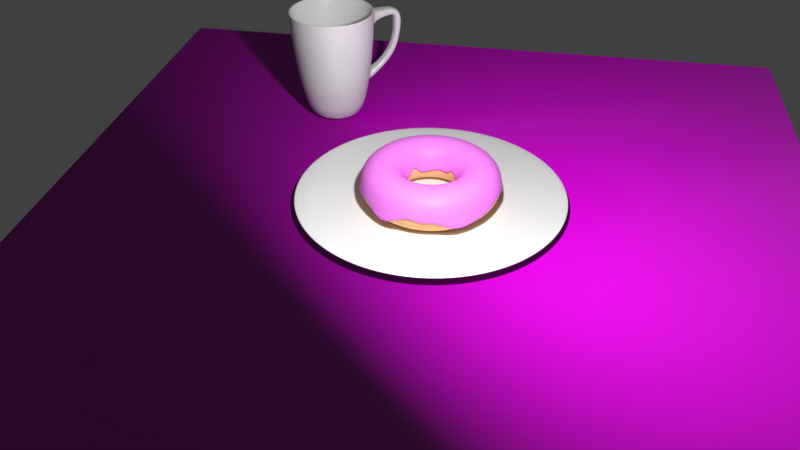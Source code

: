 # Source: Donuts.blend  (saved by Blender 2.79.0; exported with 4.5.12 LTS)
import bpy
from mathutils import Matrix  # noqa: F401  (used for matrix-valued properties, if any)

bpy.ops.wm.read_factory_settings(use_empty=True)
scene = bpy.context.scene
scene.name = 'Scene'

# ---- collections
col_collection_1 = bpy.data.collections.new('Collection 1'); scene.collection.children.link(col_collection_1)
col_collection_2 = bpy.data.collections.new('Collection 2'); scene.collection.children.link(col_collection_2)
col_collection_2.hide_render = True
col_collection_2.hide_viewport = True

# ---- images (referenced by path relative to the original .blend; pixels are not part of the script)
import os
ASSET_DIR = os.environ.get("B2B_ASSET_DIR", "")  # directory of the original .blend (textures are referenced by path, not embedded)
HERE = os.path.dirname(os.path.abspath(__file__))  # packed textures are extracted next to this script under _unpacked/

def load_image(name, relpath, width, height, colorspace="sRGB"):
    """Load a texture the original file referenced (path relative to the .blend, or extracted next to this script)."""
    p = next((c for c in (os.path.join(HERE, relpath), os.path.join(ASSET_DIR, relpath)) if relpath and os.path.exists(c)), "")
    if p:
        img = bpy.data.images.load(p, check_existing=True)
        img.name = name
    else:  # same state as the original file: an image datablock whose file is absent (Cycles renders it pink)
        img = bpy.data.images.new(name, width, height)
        img.source = "FILE"
        img.filepath = "//" + (relpath or name)
    img.colorspace_settings.name = colorspace
    return img
img_texturescom_wood_aged_1k_normal_tif_001 = load_image('TexturesCom_Wood_Aged_1K_normal.tif.001', 'TexturesCom_Wood_Aged_1K_normal.tif', 1024, 1024, 'Non-Color')
img_texturescom_wood_aged_1k_albedo_tif = load_image('TexturesCom_Wood_Aged_1K_albedo.tif', 'TexturesCom_Wood_Aged_1K_albedo.tif', 1024, 1024, 'sRGB')

# ---- materials (node trees are filled in below, after node groups)
mat_porcelain_material = bpy.data.materials.new('Porcelain Material')
mat_porcelain_material.alpha_threshold = 0.0
mat_porcelain_material.roughness = 0.5
mat_icing_material = bpy.data.materials.new('Icing Material')
mat_icing_material.alpha_threshold = 0.0
mat_icing_material.roughness = 0.5
mat_donut_material = bpy.data.materials.new('Donut Material')
mat_donut_material.alpha_threshold = 0.0
mat_donut_material.roughness = 0.5
mat_table_material = bpy.data.materials.new('Table Material')
mat_table_material.alpha_threshold = 0.0
mat_table_material.roughness = 0.5
mat_purple_sprinkle_material = bpy.data.materials.new('Purple Sprinkle Material')
mat_purple_sprinkle_material.alpha_threshold = 0.0
mat_purple_sprinkle_material.roughness = 0.5
mat_orange_sprinkle_material = bpy.data.materials.new('Orange Sprinkle Material')
mat_orange_sprinkle_material.alpha_threshold = 0.0
mat_orange_sprinkle_material.roughness = 0.5
mat_green_sprinkle_material = bpy.data.materials.new('Green Sprinkle Material')
mat_green_sprinkle_material.alpha_threshold = 0.0
mat_green_sprinkle_material.roughness = 0.5
mat_red_sprinkle_material = bpy.data.materials.new('Red Sprinkle Material')
mat_red_sprinkle_material.alpha_threshold = 0.0
mat_red_sprinkle_material.roughness = 0.5
mat_blue_sprinkle_material = bpy.data.materials.new('Blue Sprinkle Material')
mat_blue_sprinkle_material.alpha_threshold = 0.0
mat_blue_sprinkle_material.roughness = 0.5

# ---- material node trees
mat_porcelain_material.use_nodes = True; mat_porcelain_material.node_tree.nodes.clear()
_N = mat_porcelain_material.node_tree.nodes; _L = mat_porcelain_material.node_tree.links
n0 = _N.new('ShaderNodeBsdfDiffuse'); n0.name = 'Diffuse BSDF'; n0.location = (0, 300)
n1 = _N.new('ShaderNodeBsdfAnisotropic'); n1.name = 'Glossy BSDF'; n1.location = (0, 100)
n1.distribution = 'GGX'
n1.inputs[1].default_value = 0.3162
n2 = _N.new('ShaderNodeMixShader'); n2.name = 'Mix Shader'; n2.location = (200, 300)
n2.inputs[0].default_value = 0.1
n3 = _N.new('ShaderNodeOutputMaterial'); n3.name = 'Material Output'; n3.location = (400, 300)
_L.new(n0.outputs[0], n2.inputs[1])
_L.new(n1.outputs[0], n2.inputs[2])
_L.new(n2.outputs[0], n3.inputs[0])
n3.is_active_output = True
mat_icing_material.use_nodes = True; mat_icing_material.node_tree.nodes.clear()
_N = mat_icing_material.node_tree.nodes; _L = mat_icing_material.node_tree.links
n0 = _N.new('ShaderNodeBsdfDiffuse'); n0.name = 'Diffuse BSDF'; n0.location = (0, 300)
n1 = _N.new('ShaderNodeBsdfAnisotropic'); n1.name = 'Glossy BSDF'; n1.location = (0, 100)
n1.distribution = 'GGX'
n2 = _N.new('ShaderNodeOutputMaterial'); n2.name = 'Material Output'; n2.location = (400, 300)
n3 = _N.new('ShaderNodeRGB'); n3.name = 'RGB'; n3.location = (-200, 300)
n3.outputs[0].default_value = (1.0, 0.2502, 1.0, 1.0)
n4 = _N.new('ShaderNodeMixShader'); n4.name = 'Mix Shader'; n4.location = (200, 300)
n4.inputs[0].default_value = 0.1
_L.new(n1.outputs[0], n4.inputs[2])
_L.new(n0.outputs[0], n4.inputs[1])
_L.new(n3.outputs[0], n0.inputs[0])
_L.new(n3.outputs[0], n1.inputs[0])
_L.new(n4.outputs[0], n2.inputs[0])
n2.is_active_output = True
mat_donut_material.use_nodes = True; mat_donut_material.node_tree.nodes.clear()
_N = mat_donut_material.node_tree.nodes; _L = mat_donut_material.node_tree.links
n0 = _N.new('ShaderNodeOutputMaterial'); n0.name = 'Material Output'; n0.location = (300, 300)
n1 = _N.new('ShaderNodeBsdfDiffuse'); n1.name = 'Diffuse BSDF'; n1.location = (10, 300)
n1.inputs[0].default_value = (1.0, 0.6, 0.3, 1.0)
_L.new(n1.outputs[0], n0.inputs[0])
n0.is_active_output = True
mat_table_material.use_nodes = True; mat_table_material.node_tree.nodes.clear()
_N = mat_table_material.node_tree.nodes; _L = mat_table_material.node_tree.links
n0 = _N.new('ShaderNodeTexImage'); n0.name = 'Image Texture.001'; n0.location = (-400, 0)
n0.width = 140
n0.image = img_texturescom_wood_aged_1k_normal_tif_001
n1 = _N.new('ShaderNodeBsdfDiffuse'); n1.name = 'Diffuse BSDF'; n1.location = (0, 300)
n2 = _N.new('ShaderNodeOutputMaterial'); n2.name = 'Material Output'; n2.location = (450, 300)
n3 = _N.new('ShaderNodeMixShader'); n3.name = 'Mix Shader'; n3.location = (230, 300)
n3.inputs[0].default_value = 0.1
n4 = _N.new('ShaderNodeBsdfAnisotropic'); n4.name = 'Glossy BSDF'; n4.location = (0, 100)
n4.distribution = 'GGX'
n4.inputs[1].default_value = 0.3162
n5 = _N.new('ShaderNodeNormalMap'); n5.name = 'Normal Map'; n5.location = (-200, 0)
n5.inputs[0].default_value = 2.5
n6 = _N.new('ShaderNodeTexImage'); n6.name = 'Image Texture'; n6.location = (-400, 300)
n6.width = 140
n6.image = img_texturescom_wood_aged_1k_albedo_tif
_L.new(n1.outputs[0], n3.inputs[1])
_L.new(n6.outputs[0], n1.inputs[0])
_L.new(n0.outputs[0], n5.inputs[1])
_L.new(n5.outputs[0], n1.inputs[2])
_L.new(n3.outputs[0], n2.inputs[0])
_L.new(n4.outputs[0], n3.inputs[2])
_L.new(n5.outputs[0], n4.inputs[4])
n2.is_active_output = True
mat_purple_sprinkle_material.use_nodes = True; mat_purple_sprinkle_material.node_tree.nodes.clear()
_N = mat_purple_sprinkle_material.node_tree.nodes; _L = mat_purple_sprinkle_material.node_tree.links
n0 = _N.new('ShaderNodeBsdfAnisotropic'); n0.name = 'Glossy BSDF'; n0.location = (0, 100)
n0.distribution = 'GGX'
n0.inputs[1].default_value = 0.3162
n1 = _N.new('ShaderNodeOutputMaterial'); n1.name = 'Material Output'; n1.location = (450, 300)
n2 = _N.new('ShaderNodeMixShader'); n2.name = 'Mix Shader'; n2.location = (200, 300)
n2.inputs[0].default_value = 0.25
n3 = _N.new('ShaderNodeBsdfDiffuse'); n3.name = 'Diffuse BSDF'; n3.location = (0, 300)
n3.inputs[0].default_value = (0.25, 0.0, 1.0, 1.0)
_L.new(n3.outputs[0], n2.inputs[1])
_L.new(n2.outputs[0], n1.inputs[0])
_L.new(n0.outputs[0], n2.inputs[2])
n1.is_active_output = True
mat_orange_sprinkle_material.use_nodes = True; mat_orange_sprinkle_material.node_tree.nodes.clear()
_N = mat_orange_sprinkle_material.node_tree.nodes; _L = mat_orange_sprinkle_material.node_tree.links
n0 = _N.new('ShaderNodeBsdfAnisotropic'); n0.name = 'Glossy BSDF'; n0.location = (0, 100)
n0.distribution = 'GGX'
n0.inputs[1].default_value = 0.3162
n1 = _N.new('ShaderNodeOutputMaterial'); n1.name = 'Material Output'; n1.location = (450, 300)
n2 = _N.new('ShaderNodeMixShader'); n2.name = 'Mix Shader'; n2.location = (200, 300)
n2.inputs[0].default_value = 0.25
n3 = _N.new('ShaderNodeBsdfDiffuse'); n3.name = 'Diffuse BSDF'; n3.location = (0, 300)
n3.inputs[0].default_value = (1.0, 0.25, 0.0, 1.0)
_L.new(n3.outputs[0], n2.inputs[1])
_L.new(n2.outputs[0], n1.inputs[0])
_L.new(n0.outputs[0], n2.inputs[2])
n1.is_active_output = True
mat_green_sprinkle_material.use_nodes = True; mat_green_sprinkle_material.node_tree.nodes.clear()
_N = mat_green_sprinkle_material.node_tree.nodes; _L = mat_green_sprinkle_material.node_tree.links
n0 = _N.new('ShaderNodeBsdfAnisotropic'); n0.name = 'Glossy BSDF'; n0.location = (0, 100)
n0.distribution = 'GGX'
n0.inputs[1].default_value = 0.3162
n1 = _N.new('ShaderNodeOutputMaterial'); n1.name = 'Material Output'; n1.location = (450, 300)
n2 = _N.new('ShaderNodeMixShader'); n2.name = 'Mix Shader'; n2.location = (200, 300)
n2.inputs[0].default_value = 0.25
n3 = _N.new('ShaderNodeBsdfDiffuse'); n3.name = 'Diffuse BSDF'; n3.location = (0, 300)
n3.inputs[0].default_value = (0.0, 1.0, 0.0, 1.0)
_L.new(n3.outputs[0], n2.inputs[1])
_L.new(n2.outputs[0], n1.inputs[0])
_L.new(n0.outputs[0], n2.inputs[2])
n1.is_active_output = True
mat_red_sprinkle_material.use_nodes = True; mat_red_sprinkle_material.node_tree.nodes.clear()
_N = mat_red_sprinkle_material.node_tree.nodes; _L = mat_red_sprinkle_material.node_tree.links
n0 = _N.new('ShaderNodeBsdfAnisotropic'); n0.name = 'Glossy BSDF'; n0.location = (0, 100)
n0.distribution = 'GGX'
n0.inputs[1].default_value = 0.3162
n1 = _N.new('ShaderNodeOutputMaterial'); n1.name = 'Material Output'; n1.location = (450, 300)
n2 = _N.new('ShaderNodeMixShader'); n2.name = 'Mix Shader'; n2.location = (200, 300)
n2.inputs[0].default_value = 0.25
n3 = _N.new('ShaderNodeBsdfDiffuse'); n3.name = 'Diffuse BSDF'; n3.location = (0, 300)
n3.inputs[0].default_value = (1.0, 0.0, 0.0, 1.0)
_L.new(n3.outputs[0], n2.inputs[1])
_L.new(n2.outputs[0], n1.inputs[0])
_L.new(n0.outputs[0], n2.inputs[2])
n1.is_active_output = True
mat_blue_sprinkle_material.use_nodes = True; mat_blue_sprinkle_material.node_tree.nodes.clear()
_N = mat_blue_sprinkle_material.node_tree.nodes; _L = mat_blue_sprinkle_material.node_tree.links
n0 = _N.new('ShaderNodeBsdfAnisotropic'); n0.name = 'Glossy BSDF'; n0.location = (0, 100)
n0.distribution = 'GGX'
n0.inputs[1].default_value = 0.3162
n1 = _N.new('ShaderNodeOutputMaterial'); n1.name = 'Material Output'; n1.location = (450, 300)
n2 = _N.new('ShaderNodeMixShader'); n2.name = 'Mix Shader'; n2.location = (200, 300)
n2.inputs[0].default_value = 0.25
n3 = _N.new('ShaderNodeBsdfDiffuse'); n3.name = 'Diffuse BSDF'; n3.location = (0, 300)
n3.inputs[0].default_value = (0.0, 0.0, 1.0, 1.0)
_L.new(n3.outputs[0], n2.inputs[1])
_L.new(n2.outputs[0], n1.inputs[0])
_L.new(n0.outputs[0], n2.inputs[2])
n1.is_active_output = True

# ---- world
world_world = bpy.data.worlds.new('World'); scene.world = world_world
world_world.color = (0.05088, 0.05088, 0.05088)
world_world.use_sun_shadow = False
world_world.sun_shadow_jitter_overblur = 0.0
world_world.cycles.sampling_method = 'MANUAL'

# ---- cameras
cam_camera = bpy.data.cameras.new('Camera')
cam_camera.clip_end = 100.0
cam_camera.lens = 35.0
cam_camera.sensor_width = 32.0
cam_camera.sensor_height = 18.0
cam_camera.ortho_scale = 7.314
cam_camera.dof.focus_distance = 0.0

# ---- lights
light_lamp = bpy.data.lights.new('Lamp', 'POINT')
light_lamp.transmission_factor = 0.0
light_lamp.cutoff_distance = 30.0
light_lamp.energy = 2500.0
light_lamp.shadow_buffer_clip_start = 1.001
light_lamp.shadow_soft_size = 0.25
light_lamp.shadow_maximum_resolution = 0.006
light_lamp.use_absolute_resolution = True

# ---- meshes
me_cylinder = bpy.data.meshes.new('Cylinder')
me_cylinder.from_pydata([(-1.997e-07, 0.4769, -1.242), (0.0, 1.0, -10.21), (0.09304, 0.4677, -1.242), (0.1951, 0.9808, -10.21), (0.1825, 0.4406, -1.242), (0.3827, 0.9239, -10.21), (0.2649, 0.3965, -1.242), (0.5556, 0.8315, -10.21), (0.3372, 0.3372, -1.242), (0.7071, 0.7071, -10.21), (0.3965, 0.2649, -1.242), (0.8315, 0.5556, -10.21), (0.4406, 0.1825, -1.242), (0.9239, 0.3827, -10.21), (0.4677, 0.09304, -1.242), (0.9808, 0.1951, -10.21), (0.4769, -4.787e-09, -1.242), (1.0, 7.55e-08, -10.21), (0.4677, -0.09304, -1.242), (0.9808, -0.1951, -10.21), (0.4406, -0.1825, -1.242), (0.9239, -0.3827, -10.21), (0.3965, -0.2649, -1.242), (0.8315, -0.5556, -10.21), (0.3372, -0.3372, -1.242), (0.7071, -0.7071, -10.21), (0.2649, -0.3965, -1.242), (0.5556, -0.8315, -10.21), (0.1825, -0.4406, -1.242), (0.3827, -0.9239, -10.21), (0.09304, -0.4677, -1.242), (0.1951, -0.9808, -10.21), (-1.653e-07, -0.4769, -1.242), (-3.258e-07, -1.0, -10.21), (-0.09304, -0.4677, -1.242), (-0.1951, -0.9808, -10.21), (-0.1825, -0.4406, -1.242), (-0.3827, -0.9239, -10.21), (-0.2649, -0.3965, -1.242), (-0.5556, -0.8315, -10.21), (-0.3372, -0.3372, -1.242), (-0.7071, -0.7071, -10.21), (-0.3965, -0.2649, -1.242), (-0.8315, -0.5556, -10.21), (-0.4406, -0.1825, -1.242), (-0.9239, -0.3827, -10.21), (-0.4677, -0.09304, -1.242), (-0.9808, -0.1951, -10.21), (-0.4769, 4.878e-07, -1.242), (-1.0, 9.656e-07, -10.21), (-0.4677, 0.09304, -1.242), (-0.9808, 0.1951, -10.21), (-0.4406, 0.1825, -1.242), (-0.9239, 0.3827, -10.21), (-0.3965, 0.2649, -1.242), (-0.8315, 0.5556, -10.21), (-0.3372, 0.3372, -1.242), (-0.7071, 0.7071, -10.21), (-0.2649, 0.3965, -1.242), (-0.5556, 0.8315, -10.21), (-0.1825, 0.4406, -1.242), (-0.3827, 0.9239, -10.21), (-0.09304, 0.4677, -1.242), (-0.1951, 0.9808, -10.21), (0.0, 1.0, -12.45), (0.1951, 0.9808, -12.45), (0.3827, 0.9239, -12.45), (0.5556, 0.8315, -12.45), (0.7071, 0.7071, -12.45), (0.8315, 0.5556, -12.45), (0.9239, 0.3827, -12.45), (0.9808, 0.1951, -12.45), (1.0, 7.55e-08, -12.45), (0.9808, -0.1951, -12.45), (0.9239, -0.3827, -12.45), (0.8315, -0.5556, -12.45), (0.7071, -0.7071, -12.45), (0.5556, -0.8315, -12.45), (0.3827, -0.9239, -12.45), (0.1951, -0.9808, -12.45), (-3.258e-07, -1.0, -12.45), (-0.1951, -0.9808, -12.45), (-0.3827, -0.9239, -12.45), (-0.5556, -0.8315, -12.45), (-0.7071, -0.7071, -12.45), (-0.8315, -0.5556, -12.45), (-0.9239, -0.3827, -12.45), (-0.9808, -0.1951, -12.45), (-1.0, 9.656e-07, -12.45), (-0.9808, 0.1951, -12.45), (-0.9239, 0.3827, -12.45), (-0.8315, 0.5556, -12.45), (-0.7071, 0.7071, -12.45), (-0.5556, 0.8315, -12.45), (-0.3827, 0.9239, -12.45), (-0.1951, 0.9808, -12.45)], [], [(64, 1, 3, 65), (65, 3, 5, 66), (66, 5, 7, 67), (67, 7, 9, 68), (68, 9, 11, 69), (69, 11, 13, 70), (70, 13, 15, 71), (71, 15, 17, 72), (72, 17, 19, 73), (73, 19, 21, 74), (74, 21, 23, 75), (75, 23, 25, 76), (76, 25, 27, 77), (77, 27, 29, 78), (78, 29, 31, 79), (79, 31, 33, 80), (80, 33, 35, 81), (81, 35, 37, 82), (82, 37, 39, 83), (83, 39, 41, 84), (84, 41, 43, 85), (85, 43, 45, 86), (86, 45, 47, 87), (87, 47, 49, 88), (88, 49, 51, 89), (89, 51, 53, 90), (90, 53, 55, 91), (91, 55, 57, 92), (92, 57, 59, 93), (93, 59, 61, 94), (94, 61, 63, 95), (95, 63, 1, 64), (0, 2, 4, 6, 8, 10, 12, 14, 16, 18, 20, 22, 24, 26, 28, 30, 32, 34, 36, 38, 40, 42, 44, 46, 48, 50, 52, 54, 56, 58, 60, 62), (2, 0, 64, 65), (4, 2, 65, 66), (6, 4, 66, 67), (8, 6, 67, 68), (10, 8, 68, 69), (12, 10, 69, 70), (14, 12, 70, 71), (16, 14, 71, 72), (18, 16, 72, 73), (20, 18, 73, 74), (22, 20, 74, 75), (24, 22, 75, 76), (26, 24, 76, 77), (28, 26, 77, 78), (30, 28, 78, 79), (32, 30, 79, 80), (34, 32, 80, 81), (36, 34, 81, 82), (38, 36, 82, 83), (40, 38, 83, 84), (42, 40, 84, 85), (44, 42, 85, 86), (46, 44, 86, 87), (48, 46, 87, 88), (50, 48, 88, 89), (52, 50, 89, 90), (54, 52, 90, 91), (56, 54, 91, 92), (58, 56, 92, 93), (60, 58, 93, 94), (62, 60, 94, 95), (0, 62, 95, 64)])
me_cylinder.materials.append(mat_porcelain_material)
me_cylinder.use_remesh_preserve_volume = False
me_cylinder.use_remesh_preserve_attributes = False
me_cylinder.use_mirror_vertex_groups = False
me_cylinder.update()
me_cylinder_001 = bpy.data.meshes.new('Cylinder.001')
me_cylinder_001.from_pydata([(0.03838, 0.3664, -1.65), (-3.124e-08, 0.9182, 1.0), (0.1099, 0.3594, -1.65), (0.1791, 0.9005, 1.0), (0.1786, 0.3385, -1.65), (0.3514, 0.8483, 1.0), (0.2419, 0.3046, -1.65), (0.5101, 0.7634, 1.0), (0.2975, 0.2591, -1.65), (0.6492, 0.6492, 1.0), (0.343, 0.2036, -1.65), (0.7634, 0.5101, 1.0), (0.3769, 0.1402, -1.65), (0.8483, 0.3514, 1.0), (0.3977, 0.07148, -1.65), (0.9005, 0.1791, 1.0), (0.4048, 2.589e-07, -1.65), (0.9182, 6.294e-08, 1.0), (0.3977, -0.07148, -1.65), (0.9005, -0.1791, 1.0), (0.3769, -0.1402, -1.65), (0.8483, -0.3514, 1.0), (0.343, -0.2036, -1.65), (0.7634, -0.5101, 1.0), (0.2975, -0.2591, -1.65), (0.6492, -0.6492, 1.0), (0.2419, -0.3046, -1.65), (0.5101, -0.7634, 1.0), (0.1786, -0.3385, -1.65), (0.3514, -0.8483, 1.0), (0.1099, -0.3594, -1.65), (0.1791, -0.9005, 1.0), (0.03838, -0.3664, -1.65), (-3.007e-07, -0.9182, 1.0), (-0.0331, -0.3594, -1.65), (-0.1791, -0.9005, 1.0), (-0.1018, -0.3385, -1.65), (-0.3514, -0.8483, 1.0), (-0.1652, -0.3046, -1.65), (-0.5101, -0.7634, 1.0), (-0.2207, -0.2591, -1.65), (-0.6492, -0.6492, 1.0), (-0.2663, -0.2036, -1.65), (-0.7634, -0.5101, 1.0), (-0.3001, -0.1402, -1.65), (-0.8483, -0.3514, 1.0), (-0.321, -0.07148, -1.65), (-0.9005, -0.1791, 1.0), (-0.328, 5.934e-07, -1.65), (-0.9182, 8.909e-07, 1.0), (-0.321, 0.07148, -1.65), (-0.9005, 0.1791, 1.0), (-0.3001, 0.1402, -1.65), (-0.8483, 0.3514, 1.0), (-0.2663, 0.2036, -1.65), (-0.7634, 0.5101, 1.0), (-0.2207, 0.2591, -1.65), (-0.6492, 0.6492, 1.0), (-0.1652, 0.3046, -1.65), (-0.5101, 0.7634, 1.0), (-0.1018, 0.3385, -1.65), (-0.3514, 0.8483, 1.0), (-0.0331, 0.3594, -1.65), (-0.1791, 0.9005, 1.0), (0.01919, 0.8973, -0.3249), (0.1943, 0.8801, -0.3249), (0.3626, 0.829, -0.3249), (0.5177, 0.7461, -0.3249), (0.6537, 0.6345, -0.3249), (0.7653, 0.4985, -0.3249), (0.8482, 0.3434, -0.3249), (0.8993, 0.1751, -0.3249), (0.9165, 1.172e-07, -0.3249), (0.8993, -0.1751, -0.3249), (0.8482, -0.3434, -0.3249), (0.7653, -0.4985, -0.3249), (0.6537, -0.6345, -0.3249), (0.5177, -0.7461, -0.3249), (0.3626, -0.829, -0.3249), (0.1943, -0.8801, -0.3249), (0.01919, -0.8973, -0.3249), (-0.1559, -0.8801, -0.3249), (-0.3242, -0.829, -0.3249), (-0.4793, -0.7461, -0.3249), (-0.6153, -0.6345, -0.3249), (-0.7269, -0.4985, -0.3249), (-0.8098, -0.3434, -0.3249), (-0.8609, -0.1751, -0.3249), (-0.8781, 9.159e-07, -0.3249), (-0.8609, 0.1751, -0.3249), (-0.8098, 0.3434, -0.3249), (-0.7269, 0.4985, -0.3249), (-0.6153, 0.6345, -0.3249), (-0.4793, 0.7461, -0.3249), (-0.3242, 0.829, -0.3249), (-0.1559, 0.8801, -0.3249), (0.1818, 0.7694, -0.9873), (0.329, 0.7248, -0.9873), (0.4646, 0.6523, -0.9873), (0.5835, 0.5547, -0.9873), (0.6811, 0.4358, -0.9873), (0.7536, 0.3002, -0.9873), (0.7982, 0.153, -0.9873), (0.8133, 1.595e-07, -0.9873), (0.7982, -0.153, -0.9873), (0.7536, -0.3002, -0.9873), (0.6811, -0.4358, -0.9873), (0.5835, -0.5547, -0.9873), (0.4646, -0.6523, -0.9873), (0.329, -0.7248, -0.9873), (0.1818, -0.7694, -0.9873), (0.02879, -0.7845, -0.9873), (-0.1243, -0.7694, -0.9873), (-0.2714, -0.7248, -0.9873), (-0.4071, -0.6523, -0.9873), (-0.5259, -0.5547, -0.9873), (-0.6235, -0.4358, -0.9873), (-0.696, -0.3002, -0.9873), (-0.7406, -0.153, -0.9873), (-0.7557, 8.578e-07, -0.9873), (-0.7406, 0.153, -0.9873), (-0.696, 0.3002, -0.9873), (-0.6235, 0.4358, -0.9873), (-0.5259, 0.5547, -0.9873), (-0.4071, 0.6523, -0.9873), (-0.2714, 0.7248, -0.9873), (-0.1243, 0.7694, -0.9873), (0.02879, 0.7845, -0.9873), (0.009596, 0.9769, 0.3376), (0.2002, 0.9582, 0.3376), (0.3835, 0.9026, 0.3376), (0.5523, 0.8123, 0.3376), (0.7004, 0.6908, 0.3376), (0.8219, 0.5428, 0.3376), (0.9122, 0.3739, 0.3376), (0.9678, 0.1906, 0.3376), (0.9865, 9.105e-08, 0.3376), (0.9678, -0.1906, 0.3376), (0.9122, -0.3739, 0.3376), (0.8219, -0.5428, 0.3376), (0.7004, -0.6908, 0.3376), (0.5523, -0.8123, 0.3376), (0.3835, -0.9026, 0.3376), (0.2002, -0.9582, 0.3376), (0.009595, -0.9769, 0.3376), (-0.181, -0.9582, 0.3376), (-0.3643, -0.9026, 0.3376), (-0.5332, -0.8123, 0.3376), (-0.6812, -0.6908, 0.3376), (-0.8027, -0.5428, 0.3376), (-0.893, -0.3739, 0.3376), (-0.9486, -0.1906, 0.3376), (-0.9673, 9.606e-07, 0.3376), (-0.9486, 0.1906, 0.3376), (-0.893, 0.3739, 0.3376), (-0.8027, 0.5428, 0.3376), (-0.6812, 0.6908, 0.3376), (-0.5332, 0.8123, 0.3376), (-0.3643, 0.9026, 0.3376), (-0.181, 0.9582, 0.3376), (0.1719, 0.6953, -1.319), (0.3049, 0.655, -1.319), (0.4275, 0.5895, -1.319), (0.5349, 0.5013, -1.319), (0.6231, 0.3939, -1.319), (0.6886, 0.2713, -1.319), (0.7289, 0.1383, -1.319), (0.7426, 1.832e-07, -1.319), (0.7289, -0.1383, -1.319), (0.6886, -0.2713, -1.319), (0.6231, -0.3939, -1.319), (0.5349, -0.5013, -1.319), (0.4275, -0.5895, -1.319), (0.3049, -0.655, -1.319), (0.1719, -0.6953, -1.319), (0.03358, -0.709, -1.319), (-0.1047, -0.6953, -1.319), (-0.2377, -0.655, -1.319), (-0.3603, -0.5895, -1.319), (-0.4677, -0.5013, -1.319), (-0.5559, -0.3939, -1.319), (-0.6214, -0.2713, -1.319), (-0.6618, -0.1383, -1.319), (-0.6754, 8.143e-07, -1.319), (-0.6618, 0.1383, -1.319), (-0.6214, 0.2713, -1.319), (-0.5559, 0.3939, -1.319), (-0.4677, 0.5013, -1.319), (-0.3603, 0.5895, -1.319), (-0.2377, 0.655, -1.319), (-0.1047, 0.6953, -1.319), (0.03358, 0.709, -1.319), (0.1559, 0.603, -1.484), (0.2713, 0.568, -1.484), (0.3776, 0.5112, -1.484), (0.4707, 0.4347, -1.484), (0.5472, 0.3416, -1.484), (0.604, 0.2353, -1.484), (0.639, 0.1199, -1.484), (0.6508, 2.047e-07, -1.484), (0.639, -0.1199, -1.484), (0.604, -0.2353, -1.484), (0.5472, -0.3416, -1.484), (0.4707, -0.4347, -1.484), (0.3776, -0.5112, -1.484), (0.2713, -0.568, -1.484), (0.1559, -0.603, -1.484), (0.03598, -0.6148, -1.484), (-0.08396, -0.603, -1.484), (-0.1993, -0.568, -1.484), (-0.3056, -0.5112, -1.484), (-0.3988, -0.4347, -1.484), (-0.4752, -0.3416, -1.484), (-0.532, -0.2353, -1.484), (-0.567, -0.1199, -1.484), (-0.5788, 7.519e-07, -1.484), (-0.567, 0.1199, -1.484), (-0.532, 0.2353, -1.484), (-0.4752, 0.3416, -1.484), (-0.3988, 0.4347, -1.484), (-0.3056, 0.5112, -1.484), (-0.1993, 0.568, -1.484), (-0.08396, 0.603, -1.484), (0.03598, 0.6148, -1.484), (0.02399, 0.8559, -0.6561), (0.191, 0.8395, -0.6561), (0.3515, 0.7908, -0.6561), (0.4995, 0.7117, -0.6561), (0.6292, 0.6052, -0.6561), (0.7357, 0.4755, -0.6561), (0.8148, 0.3276, -0.6561), (0.8635, 0.167, -0.6561), (0.8799, 1.35e-07, -0.6561), (0.8635, -0.167, -0.6561), (0.8148, -0.3276, -0.6561), (0.7357, -0.4755, -0.6561), (0.6292, -0.6052, -0.6561), (0.4995, -0.7117, -0.6561), (0.3515, -0.7908, -0.6561), (0.191, -0.8395, -0.6561), (0.02399, -0.8559, -0.6561), (-0.143, -0.8395, -0.6561), (-0.3036, -0.7908, -0.6561), (-0.4515, -0.7117, -0.6561), (-0.5813, -0.6052, -0.6561), (-0.6877, -0.4755, -0.6561), (-0.7668, -0.3276, -0.6561), (-0.8155, -0.167, -0.6561), (-0.832, 8.968e-07, -0.6561), (-0.8155, 0.167, -0.6561), (-0.7668, 0.3276, -0.6561), (-0.6877, 0.4755, -0.6561), (-0.5813, 0.6052, -0.6561), (-0.4515, 0.7117, -0.6561), (-0.3036, 0.7908, -0.6561), (-0.143, 0.8395, -0.6561), (0.1466, 0.5502, -1.567), (0.2519, 0.5183, -1.567), (0.3489, 0.4665, -1.567), (0.4339, 0.3967, -1.567), (0.5037, 0.3117, -1.567), (0.5555, 0.2147, -1.567), (0.5874, 0.1095, -1.567), (0.5982, 2.133e-07, -1.567), (0.5874, -0.1094, -1.567), (0.5555, -0.2147, -1.567), (0.5037, -0.3117, -1.567), (0.4339, -0.3967, -1.567), (0.3489, -0.4665, -1.567), (0.2519, -0.5183, -1.567), (0.1466, -0.5502, -1.567), (0.03718, -0.561, -1.567), (-0.07227, -0.5502, -1.567), (-0.1775, -0.5183, -1.567), (-0.2745, -0.4665, -1.567), (-0.3595, -0.3967, -1.567), (-0.4293, -0.3117, -1.567), (-0.4811, -0.2147, -1.567), (-0.5131, -0.1094, -1.567), (-0.5238, 7.127e-07, -1.567), (-0.5131, 0.1095, -1.567), (-0.4811, 0.2147, -1.567), (-0.4293, 0.3117, -1.567), (-0.3595, 0.3967, -1.567), (-0.2745, 0.4665, -1.567), (-0.1775, 0.5183, -1.567), (-0.07227, 0.5502, -1.567), (0.03718, 0.561, -1.567), (0.0002249, 0.9995, 0.9936), (0.1952, 0.9803, 0.9936), (0.3827, 0.9234, 0.9936), (0.5555, 0.831, 0.9936), (0.7069, 0.7067, 0.9936), (0.8312, 0.5553, 0.9936), (0.9236, 0.3825, 0.9936), (0.9805, 0.195, 0.9936), (0.9997, 7.586e-08, 0.9936), (0.9805, -0.195, 0.9936), (0.9236, -0.3825, 0.9936), (0.8312, -0.5553, 0.9936), (0.7069, -0.7067, 0.9936), (0.5555, -0.831, 0.9936), (0.3827, -0.9234, 0.9936), (0.1952, -0.9803, 0.9936), (0.0002246, -0.9995, 0.9936), (-0.1948, -0.9803, 0.9936), (-0.3823, -0.9234, 0.9936), (-0.555, -0.831, 0.9936), (-0.7065, -0.7067, 0.9936), (-0.8308, -0.5553, 0.9936), (-0.9232, -0.3825, 0.9936), (-0.98, -0.195, 0.9936), (-0.9992, 9.655e-07, 0.9936), (-0.98, 0.195, 0.9936), (-0.9232, 0.3825, 0.9936), (-0.8308, 0.5553, 0.9936), (-0.7065, 0.7067, 0.9936), (-0.555, 0.831, 0.9936), (-0.3823, 0.9234, 0.9936), (-0.1948, 0.9803, 0.9936), (0.1155, 0.3884, -1.641), (0.1898, 0.3658, -1.641), (0.2582, 0.3292, -1.641), (0.3182, 0.28, -1.641), (0.3675, 0.22, -1.641), (0.4041, 0.1515, -1.641), (0.4266, 0.07725, -1.641), (0.4342, 2.59e-07, -1.641), (0.4266, -0.07725, -1.641), (0.4041, -0.1515, -1.641), (0.3675, -0.22, -1.641), (0.3182, -0.28, -1.641), (0.2582, -0.3292, -1.641), (0.1898, -0.3658, -1.641), (0.1155, -0.3884, -1.641), (0.03825, -0.396, -1.641), (-0.039, -0.3884, -1.641), (-0.1133, -0.3658, -1.641), (-0.1817, -0.3292, -1.641), (-0.2417, -0.28, -1.641), (-0.291, -0.22, -1.641), (-0.3276, -0.1515, -1.641), (-0.3501, -0.07725, -1.641), (-0.3577, 6.115e-07, -1.641), (-0.3501, 0.07725, -1.641), (-0.3276, 0.1515, -1.641), (-0.291, 0.22, -1.641), (-0.2417, 0.28, -1.641), (-0.1817, 0.3292, -1.641), (-0.1133, 0.3658, -1.641), (-0.039, 0.3884, -1.641), (0.03825, 0.396, -1.641), (0.1951, 0.9808, 1.0), (0.0, 1.0, 1.0), (0.3827, 0.9239, 1.0), (0.5556, 0.8315, 1.0), (0.7071, 0.7071, 1.0), (0.8315, 0.5556, 1.0), (0.9239, 0.3827, 1.0), (0.9808, 0.1951, 1.0), (1.0, 7.55e-08, 1.0), (0.9808, -0.1951, 1.0), (0.9239, -0.3827, 1.0), (0.8315, -0.5556, 1.0), (0.7071, -0.7071, 1.0), (0.5556, -0.8315, 1.0), (0.3827, -0.9239, 1.0), (0.1951, -0.9808, 1.0), (-3.258e-07, -1.0, 1.0), (-0.1951, -0.9808, 1.0), (-0.3827, -0.9239, 1.0), (-0.5556, -0.8315, 1.0), (-0.7071, -0.7071, 1.0), (-0.8315, -0.5556, 1.0), (-0.9239, -0.3827, 1.0), (-0.9808, -0.1951, 1.0), (-1.0, 9.656e-07, 1.0), (-0.9808, 0.1951, 1.0), (-0.9239, 0.3827, 1.0), (-0.8315, 0.5556, 1.0), (-0.7071, 0.7071, 1.0), (-0.5556, 0.8315, 1.0), (-0.3827, 0.9239, 1.0), (-0.1951, 0.9808, 1.0), (0.07154, 0.3596, -1.64), (3.088e-08, 0.3667, -1.64), (0.1403, 0.3388, -1.64), (0.2037, 0.3049, -1.64), (0.2593, 0.2593, -1.64), (0.3049, 0.2037, -1.64), (0.3388, 0.1403, -1.64), (0.3596, 0.07154, -1.64), (0.3667, 2.03e-07, -1.64), (0.3596, -0.07154, -1.64), (0.3388, -0.1403, -1.64), (0.3049, -0.2037, -1.64), (0.2593, -0.2593, -1.64), (0.2037, -0.3049, -1.64), (0.1403, -0.3388, -1.64), (0.07154, -0.3596, -1.64), (-7.674e-08, -0.3667, -1.64), (-0.07154, -0.3596, -1.64), (-0.1403, -0.3388, -1.64), (-0.2037, -0.3049, -1.64), (-0.2593, -0.2593, -1.64), (-0.3049, -0.2037, -1.64), (-0.3388, -0.1403, -1.64), (-0.3596, -0.07154, -1.64), (-0.3667, 5.337e-07, -1.64), (-0.3596, 0.07154, -1.64), (-0.3388, 0.1403, -1.64), (-0.3049, 0.2037, -1.64), (-0.2593, 0.2593, -1.64), (-0.2037, 0.3049, -1.64), (-0.1403, 0.3388, -1.64), (-0.07154, 0.3596, -1.64), (0.4106, -0.2743, -1.56), (0.3491, -0.3491, -1.56), (-0.4843, 0.09633, -1.56), (-0.4562, 0.189, -1.56), (0.2743, -0.4106, -1.56), (-0.4106, 0.2743, -1.56), (0.189, -0.4562, -1.56), (1.696e-08, 0.4938, -1.56), (0.09633, 0.4843, -1.56), (-0.3491, 0.3491, -1.56), (0.09633, -0.4843, -1.56), (0.189, 0.4562, -1.56), (-0.2743, 0.4106, -1.56), (-1.28e-07, -0.4938, -1.56), (0.2743, 0.4106, -1.56), (-0.189, 0.4562, -1.56), (-0.09633, -0.4843, -1.56), (0.3491, 0.3491, -1.56), (-0.09633, 0.4843, -1.56), (-0.189, -0.4562, -1.56), (0.4106, 0.2743, -1.56), (-0.2743, -0.4106, -1.56), (0.4562, 0.189, -1.56), (-0.3491, -0.3491, -1.56), (0.4843, 0.09633, -1.56), (-0.4106, -0.2743, -1.56), (0.4938, 1.727e-07, -1.56), (-0.4562, -0.189, -1.56), (0.4843, -0.09633, -1.56), (-0.4843, -0.09633, -1.56), (0.4562, -0.189, -1.56), (-0.4938, 6.179e-07, -1.56), (0.4593, -0.4593, -1.314), (-0.6002, 0.2486, -1.314), (0.3609, -0.5401, -1.314), (-0.5401, 0.3609, -1.314), (0.2486, -0.6002, -1.314), (0.1267, 0.6371, -1.314), (-0.4593, 0.4593, -1.314), (0.1267, -0.6371, -1.314), (0.2486, 0.6002, -1.314), (-0.3609, 0.5401, -1.314), (-1.918e-07, -0.6496, -1.314), (0.3609, 0.5401, -1.314), (-0.2486, 0.6002, -1.314), (-0.1267, -0.6371, -1.314), (0.4593, 0.4593, -1.314), (-0.1267, 0.6371, -1.314), (-0.2486, -0.6002, -1.314), (0.5401, 0.3609, -1.314), (-0.3609, -0.5401, -1.314), (0.6002, 0.2486, -1.314), (-0.4593, -0.4593, -1.314), (0.6371, 0.1267, -1.314), (-0.5401, -0.3609, -1.314), (0.6496, 1.353e-07, -1.314), (-0.6002, -0.2486, -1.314), (0.6371, -0.1267, -1.314), (-0.6371, -0.1267, -1.314), (0.6002, -0.2486, -1.314), (-0.6496, 7.211e-07, -1.314), (0.5401, -0.3609, -1.314), (-0.6371, 0.1267, -1.314), (-1.136e-09, 0.6496, -1.314), (0.5799, -0.5799, -0.328), (-0.7577, 0.3138, -0.328), (0.4556, -0.6819, -0.328), (-0.6819, 0.4556, -0.328), (0.3138, -0.7577, -0.328), (0.16, 0.8043, -0.328), (-0.5799, 0.5799, -0.328), (0.16, -0.8043, -0.328), (0.3138, 0.7577, -0.328), (-0.4556, 0.6819, -0.328), (-2.613e-07, -0.8201, -0.328), (0.4556, 0.6819, -0.328), (-0.3138, 0.7577, -0.328), (-0.16, -0.8043, -0.328), (0.5799, 0.5799, -0.328), (-0.16, 0.8043, -0.328), (-0.3138, -0.7577, -0.328), (0.6819, 0.4556, -0.328), (-0.4556, -0.6819, -0.328), (0.7577, 0.3138, -0.328), (-0.5799, -0.5799, -0.328), (0.8043, 0.16, -0.328), (-0.6819, -0.4556, -0.328), (0.8201, 9.108e-08, -0.328), (-0.7577, -0.3138, -0.328), (0.8043, -0.16, -0.328), (-0.8043, -0.16, -0.328), (0.7577, -0.3138, -0.328), (-0.8201, 8.306e-07, -0.328), (0.6819, -0.4556, -0.328), (-0.8043, 0.16, -0.328), (-2.056e-08, 0.8201, -0.328), (0.03838, 0.3756, -1.65), (0.1117, 0.3683, -1.65), (0.1821, 0.347, -1.65), (0.247, 0.3123, -1.65), (0.3039, 0.2656, -1.65), (0.3506, 0.2086, -1.65), (0.3854, 0.1437, -1.65), (0.4067, 0.07327, -1.65), (0.4139, 2.647e-07, -1.65), (0.4067, -0.07327, -1.65), (0.3854, -0.1437, -1.65), (0.3506, -0.2086, -1.65), (0.3039, -0.2656, -1.65), (0.247, -0.3123, -1.65), (0.1821, -0.347, -1.65), (0.1117, -0.3683, -1.65), (0.03838, -0.3756, -1.65), (-0.03489, -0.3683, -1.65), (-0.1053, -0.347, -1.65), (-0.1703, -0.3123, -1.65), (-0.2272, -0.2656, -1.65), (-0.2739, -0.2086, -1.65), (-0.3086, -0.1437, -1.65), (-0.33, -0.07327, -1.65), (-0.3372, 5.99e-07, -1.65), (-0.33, 0.07327, -1.65), (-0.3086, 0.1437, -1.65), (-0.2739, 0.2086, -1.65), (-0.2272, 0.2656, -1.65), (-0.1703, 0.3123, -1.65), (-0.1053, 0.347, -1.65), (-0.03488, 0.3683, -1.65), (0.1977, 0.9692, 0.6037), (0.3831, 0.913, 0.6037), (0.5539, 0.8217, 0.6037), (0.7037, 0.6988, 0.6037), (0.8266, 0.549, 0.6037), (0.9179, 0.3782, 0.6037), (0.9741, 0.1928, 0.6037), (0.9931, 8.346e-08, 0.6037), (0.9741, -0.1928, 0.6037), (0.9179, -0.3782, 0.6037), (0.8266, -0.549, 0.6037), (0.7037, -0.6988, 0.6037), (0.5539, -0.8217, 0.6037), (0.3831, -0.913, 0.6037), (0.1977, -0.9692, 0.6037), (0.00491, -0.9882, 0.6037), (-0.1879, -0.9692, 0.6037), (-0.3733, -0.913, 0.6037), (-0.5441, -0.8217, 0.6037), (-0.6938, -0.6988, 0.6037), (-0.8167, -0.549, 0.6037), (-0.9081, -0.3782, 0.6037), (-0.9643, -0.1928, 0.6037), (-0.9833, 9.63e-07, 0.6037), (-0.9643, 0.1928, 0.6037), (-0.9081, 0.3782, 0.6037), (-0.8167, 0.549, 0.6037), (-0.6938, 0.6988, 0.6037), (-0.5441, 0.8217, 0.6037), (-0.3733, 0.913, 0.6037), (-0.1879, 0.9692, 0.6037), (0.00491, 0.9882, 0.6037), (0.00203, 0.9951, 0.8434), (0.1962, 0.976, 0.8434), (0.3828, 0.9194, 0.8434), (0.5549, 0.8274, 0.8434), (0.7057, 0.7037, 0.8434), (0.8294, 0.5529, 0.8434), (0.9214, 0.3808, 0.8434), (0.978, 0.1941, 0.8434), (0.9971, 7.879e-08, 0.8434), (0.978, -0.1941, 0.8434), (0.9214, -0.3808, 0.8434), (0.8294, -0.5529, 0.8434), (0.7057, -0.7037, 0.8434), (0.5549, -0.8274, 0.8434), (0.3828, -0.9194, 0.8434), (0.1962, -0.976, 0.8434), (0.00203, -0.9951, 0.8434), (-0.1921, -0.976, 0.8434), (-0.3788, -0.9194, 0.8434), (-0.5508, -0.8274, 0.8434), (-0.7016, -0.7037, 0.8434), (-0.8254, -0.5529, 0.8434), (-0.9173, -0.3808, 0.8434), (-0.974, -0.1941, 0.8434), (-0.9931, 9.645e-07, 0.8434), (-0.974, 0.1941, 0.8434), (-0.9173, 0.3808, 0.8434), (-0.8254, 0.5529, 0.8434), (-0.7016, 0.7037, 0.8434), (-0.5508, 0.8274, 0.8434), (-0.3788, 0.9194, 0.8434), (-0.1921, 0.976, 0.8434), (1.458, 0.1392, 0.8821), (1.455, 0.1382, 0.7102), (1.471, 1.267e-07, 0.8821), (1.468, 1.301e-07, 0.7102), (1.458, -0.1392, 0.8821), (1.455, -0.1382, 0.7102), (1.677, 0.1392, 0.8078), (1.578, 0.1382, 0.6672), (1.688, 1.758e-07, 0.8001), (1.589, 1.75e-07, 0.6595), (1.677, -0.1392, 0.8078), (1.578, -0.1382, 0.6672), (1.76, 0.1392, 0.5979), (1.589, 0.1383, 0.5859), (1.761, 2.545e-07, 0.5842), (1.59, 2.364e-07, 0.5723), (1.76, -0.1392, 0.5979), (1.589, -0.1382, 0.5859), (1.744, 0.1181, 0.2706), (1.598, 0.1173, 0.2605), (1.745, 4.693e-07, 0.259), (1.599, 4.54e-07, 0.249), (1.744, -0.1181, 0.2706), (1.598, -0.1173, 0.2605), (1.656, 0.1181, -0.1054), (1.518, 0.1173, -0.05928), (1.652, 7.262e-07, -0.1165), (1.514, 7.032e-07, -0.07029), (1.656, -0.1181, -0.1054), (1.518, -0.1173, -0.05928), (1.5, 0.1181, -0.3789), (1.38, 0.1173, -0.2957), (1.494, 9.531e-07, -0.3885), (1.374, 9.251e-07, -0.3053), (1.5, -0.1181, -0.3789), (1.38, -0.1173, -0.2957), (1.265, 0.1181, -0.6141), (1.163, 0.1173, -0.5102), (1.257, 1.111e-06, -0.6224), (1.155, 1.08e-06, -0.5184), (1.265, -0.1181, -0.6141), (1.163, -0.1173, -0.5102), (1.046, 0.1516, -0.7755), (1.012, 0.1506, -0.5913), (1.031, 1.247e-06, -0.7784), (0.9976, 1.201e-06, -0.5943), (1.046, -0.1516, -0.7755), (1.012, -0.1506, -0.5913), (0.9398, 0.1516, -0.8415), (0.9445, 0.1506, -0.6544), (0.9249, 1.273e-06, -0.8414), (0.9297, 1.227e-06, -0.6542), (0.9398, -0.1516, -0.8415), (0.9445, -0.1506, -0.6544), (0.1849, 0.7933, -0.8744), (0.3367, 0.7473, -0.8744), (0.4765, 0.6725, -0.8744), (0.5991, 0.5719, -0.8744), (0.6997, 0.4494, -0.8744), (0.7744, 0.3095, -0.8744), (0.8205, 0.1578, -0.8744), (0.836, 1.511e-07, -0.8744), (0.8205, -0.1578, -0.8744), (0.7744, -0.3095, -0.8744), (0.6997, -0.4494, -0.8744), (0.5991, -0.5719, -0.8744), (0.4765, -0.6725, -0.8744), (0.3367, -0.7473, -0.8744), (0.1849, -0.7933, -0.8744), (0.02715, -0.8088, -0.8744), (-0.1306, -0.7933, -0.8744), (-0.2824, -0.7473, -0.8744), (-0.4222, -0.6725, -0.8744), (-0.5448, -0.5719, -0.8744), (-0.6454, -0.4494, -0.8744), (-0.7201, -0.3095, -0.8744), (-0.7661, -0.1578, -0.8744), (-0.7817, 8.711e-07, -0.8744), (-0.7661, 0.1578, -0.8744), (-0.7201, 0.3095, -0.8744), (-0.6454, 0.4494, -0.8744), (-0.5448, 0.5719, -0.8744), (-0.4222, 0.6725, -0.8744), (-0.2824, 0.7473, -0.8744), (-0.1306, 0.7933, -0.8744), (0.02715, 0.8088, -0.8744), (0.8635, 0.167, -0.6561), (0.8799, 1.35e-07, -0.6561), (0.8205, 0.1578, -0.8744), (0.836, 1.511e-07, -0.8744)], [], [(288, 353, 352, 289), (289, 352, 354, 290), (290, 354, 355, 291), (291, 355, 356, 292), (292, 356, 357, 293), (293, 357, 358, 294), (294, 358, 359, 295), (295, 359, 360, 296), (296, 360, 361, 297), (297, 361, 362, 298), (298, 362, 363, 299), (299, 363, 364, 300), (300, 364, 365, 301), (301, 365, 366, 302), (302, 366, 367, 303), (303, 367, 368, 304), (304, 368, 369, 305), (305, 369, 370, 306), (306, 370, 371, 307), (307, 371, 372, 308), (308, 372, 373, 309), (309, 373, 374, 310), (310, 374, 375, 311), (311, 375, 376, 312), (312, 376, 377, 313), (313, 377, 378, 314), (314, 378, 379, 315), (315, 379, 380, 316), (316, 380, 381, 317), (317, 381, 382, 318), (417, 416, 395, 396), (318, 382, 383, 319), (319, 383, 353, 288), (0, 2, 4, 6, 8, 10, 12, 14, 16, 18, 20, 22, 24, 26, 28, 30, 32, 34, 36, 38, 40, 42, 44, 46, 48, 50, 52, 54, 56, 58, 60, 62), (255, 95, 64, 224), (254, 94, 95, 255), (253, 93, 94, 254), (252, 92, 93, 253), (251, 91, 92, 252), (250, 90, 91, 251), (249, 89, 90, 250), (248, 88, 89, 249), (247, 87, 88, 248), (246, 86, 87, 247), (245, 85, 86, 246), (244, 84, 85, 245), (243, 83, 84, 244), (242, 82, 83, 243), (241, 81, 82, 242), (240, 80, 81, 241), (239, 79, 80, 240), (238, 78, 79, 239), (237, 77, 78, 238), (236, 76, 77, 237), (235, 75, 76, 236), (234, 74, 75, 235), (233, 73, 74, 234), (232, 72, 73, 233), (231, 71, 72, 232), (230, 70, 71, 231), (229, 69, 70, 230), (228, 68, 69, 229), (227, 67, 68, 228), (226, 66, 67, 227), (225, 65, 66, 226), (224, 64, 65, 225), (191, 127, 96, 160), (160, 96, 97, 161), (161, 97, 98, 162), (162, 98, 99, 163), (163, 99, 100, 164), (164, 100, 101, 165), (165, 101, 102, 166), (166, 102, 103, 167), (167, 103, 104, 168), (168, 104, 105, 169), (169, 105, 106, 170), (170, 106, 107, 171), (171, 107, 108, 172), (172, 108, 109, 173), (173, 109, 110, 174), (174, 110, 111, 175), (175, 111, 112, 176), (176, 112, 113, 177), (177, 113, 114, 178), (178, 114, 115, 179), (179, 115, 116, 180), (180, 116, 117, 181), (181, 117, 118, 182), (182, 118, 119, 183), (183, 119, 120, 184), (184, 120, 121, 185), (185, 121, 122, 186), (186, 122, 123, 187), (187, 123, 124, 188), (188, 124, 125, 189), (189, 125, 126, 190), (190, 126, 127, 191), (95, 159, 128, 64), (94, 158, 159, 95), (93, 157, 158, 94), (92, 156, 157, 93), (91, 155, 156, 92), (90, 154, 155, 91), (89, 153, 154, 90), (88, 152, 153, 89), (87, 151, 152, 88), (86, 150, 151, 87), (85, 149, 150, 86), (84, 148, 149, 85), (83, 147, 148, 84), (82, 146, 147, 83), (81, 145, 146, 82), (80, 144, 145, 81), (79, 143, 144, 80), (78, 142, 143, 79), (77, 141, 142, 78), (76, 140, 141, 77), (75, 139, 140, 76), (74, 138, 139, 75), (73, 137, 138, 74), (72, 136, 137, 73), (71, 135, 136, 72), (70, 134, 135, 71), (69, 133, 134, 70), (68, 132, 133, 69), (67, 131, 132, 68), (66, 130, 131, 67), (65, 129, 130, 66), (64, 128, 129, 65), (222, 190, 191, 223), (221, 189, 190, 222), (220, 188, 189, 221), (219, 187, 188, 220), (218, 186, 187, 219), (217, 185, 186, 218), (216, 184, 185, 217), (215, 183, 184, 216), (214, 182, 183, 215), (213, 181, 182, 214), (212, 180, 181, 213), (211, 179, 180, 212), (210, 178, 179, 211), (209, 177, 178, 210), (208, 176, 177, 209), (207, 175, 176, 208), (206, 174, 175, 207), (205, 173, 174, 206), (204, 172, 173, 205), (203, 171, 172, 204), (202, 170, 171, 203), (201, 169, 170, 202), (200, 168, 169, 201), (199, 167, 168, 200), (198, 166, 167, 199), (197, 165, 166, 198), (196, 164, 165, 197), (195, 163, 164, 196), (194, 162, 163, 195), (193, 161, 162, 194), (192, 160, 161, 193), (223, 191, 160, 192), (287, 223, 192, 256), (256, 192, 193, 257), (257, 193, 194, 258), (258, 194, 195, 259), (259, 195, 196, 260), (260, 196, 197, 261), (261, 197, 198, 262), (262, 198, 199, 263), (263, 199, 200, 264), (264, 200, 201, 265), (265, 201, 202, 266), (266, 202, 203, 267), (267, 203, 204, 268), (268, 204, 205, 269), (269, 205, 206, 270), (270, 206, 207, 271), (271, 207, 208, 272), (272, 208, 209, 273), (273, 209, 210, 274), (274, 210, 211, 275), (275, 211, 212, 276), (276, 212, 213, 277), (277, 213, 214, 278), (278, 214, 215, 279), (279, 215, 216, 280), (280, 216, 217, 281), (281, 217, 218, 282), (282, 218, 219, 283), (283, 219, 220, 284), (284, 220, 221, 285), (285, 221, 222, 286), (286, 222, 223, 287), (693, 224, 225, 662), (662, 225, 226, 663), (663, 226, 227, 664), (664, 227, 228, 665), (665, 228, 229, 666), (666, 229, 230, 667), (667, 230, 231, 668), (668, 231, 694, 696), (670, 660, 661, 233), (670, 233, 234, 671), (671, 234, 235, 672), (672, 235, 236, 673), (673, 236, 237, 674), (674, 237, 238, 675), (675, 238, 239, 676), (676, 239, 240, 677), (677, 240, 241, 678), (678, 241, 242, 679), (679, 242, 243, 680), (680, 243, 244, 681), (681, 244, 245, 682), (682, 245, 246, 683), (683, 246, 247, 684), (684, 247, 248, 685), (685, 248, 249, 686), (686, 249, 250, 687), (687, 250, 251, 688), (688, 251, 252, 689), (689, 252, 253, 690), (690, 253, 254, 691), (691, 254, 255, 692), (692, 255, 224, 693), (350, 286, 287, 351), (349, 285, 286, 350), (348, 284, 285, 349), (347, 283, 284, 348), (346, 282, 283, 347), (345, 281, 282, 346), (344, 280, 281, 345), (343, 279, 280, 344), (342, 278, 279, 343), (341, 277, 278, 342), (340, 276, 277, 341), (339, 275, 276, 340), (338, 274, 275, 339), (337, 273, 274, 338), (336, 272, 273, 337), (335, 271, 272, 336), (334, 270, 271, 335), (333, 269, 270, 334), (332, 268, 269, 333), (331, 267, 268, 332), (330, 266, 267, 331), (329, 265, 266, 330), (328, 264, 265, 329), (327, 263, 264, 328), (326, 262, 263, 327), (325, 261, 262, 326), (324, 260, 261, 325), (323, 259, 260, 324), (322, 258, 259, 323), (321, 257, 258, 322), (320, 256, 257, 321), (351, 287, 256, 320), (607, 319, 288, 576), (606, 318, 319, 607), (605, 317, 318, 606), (604, 316, 317, 605), (603, 315, 316, 604), (602, 314, 315, 603), (601, 313, 314, 602), (600, 312, 313, 601), (599, 311, 312, 600), (598, 310, 311, 599), (597, 309, 310, 598), (596, 308, 309, 597), (595, 307, 308, 596), (594, 306, 307, 595), (593, 305, 306, 594), (592, 304, 305, 593), (591, 303, 304, 592), (590, 302, 303, 591), (589, 301, 302, 590), (588, 300, 301, 589), (587, 299, 300, 588), (586, 298, 299, 587), (585, 297, 298, 586), (584, 296, 297, 585), (583, 295, 296, 584), (582, 294, 295, 583), (581, 293, 294, 582), (580, 292, 293, 581), (579, 291, 292, 580), (578, 290, 291, 579), (577, 289, 290, 578), (576, 288, 289, 577), (512, 351, 320, 513), (513, 320, 321, 514), (514, 321, 322, 515), (515, 322, 323, 516), (516, 323, 324, 517), (517, 324, 325, 518), (518, 325, 326, 519), (519, 326, 327, 520), (520, 327, 328, 521), (521, 328, 329, 522), (522, 329, 330, 523), (523, 330, 331, 524), (524, 331, 332, 525), (525, 332, 333, 526), (526, 333, 334, 527), (527, 334, 335, 528), (528, 335, 336, 529), (529, 336, 337, 530), (530, 337, 338, 531), (531, 338, 339, 532), (532, 339, 340, 533), (533, 340, 341, 534), (534, 341, 342, 535), (535, 342, 343, 536), (536, 343, 344, 537), (537, 344, 345, 538), (538, 345, 346, 539), (539, 346, 347, 540), (540, 347, 348, 541), (541, 348, 349, 542), (542, 349, 350, 543), (543, 350, 351, 512), (1, 3, 352, 353), (3, 5, 354, 352), (5, 7, 355, 354), (7, 9, 356, 355), (9, 11, 357, 356), (11, 13, 358, 357), (13, 15, 359, 358), (15, 17, 360, 359), (17, 19, 361, 360), (19, 21, 362, 361), (21, 23, 363, 362), (23, 25, 364, 363), (25, 27, 365, 364), (27, 29, 366, 365), (29, 31, 367, 366), (31, 33, 368, 367), (33, 35, 369, 368), (35, 37, 370, 369), (37, 39, 371, 370), (39, 41, 372, 371), (41, 43, 373, 372), (43, 45, 374, 373), (45, 47, 375, 374), (47, 49, 376, 375), (49, 51, 377, 376), (51, 53, 378, 377), (53, 55, 379, 378), (55, 57, 380, 379), (57, 59, 381, 380), (59, 61, 382, 381), (61, 63, 383, 382), (63, 1, 353, 383), (384, 385, 415, 414, 413, 412, 411, 410, 409, 408, 407, 406, 405, 404, 403, 402, 401, 400, 399, 398, 397, 396, 395, 394, 393, 392, 391, 390, 389, 388, 387, 386), (419, 418, 409, 410), (420, 417, 396, 397), (421, 419, 410, 411), (422, 420, 397, 398), (424, 423, 385, 384), (425, 421, 411, 412), (426, 422, 398, 399), (427, 424, 384, 386), (428, 425, 412, 413), (429, 426, 399, 400), (430, 427, 386, 387), (431, 428, 413, 414), (432, 429, 400, 401), (433, 430, 387, 388), (434, 431, 414, 415), (435, 432, 401, 402), (436, 433, 388, 389), (423, 434, 415, 385), (437, 435, 402, 403), (438, 436, 389, 390), (439, 437, 403, 404), (440, 438, 390, 391), (441, 439, 404, 405), (442, 440, 391, 392), (443, 441, 405, 406), (444, 442, 392, 393), (445, 443, 406, 407), (446, 444, 393, 394), (447, 445, 407, 408), (416, 446, 394, 395), (418, 447, 408, 409), (478, 476, 447, 418), (477, 475, 446, 416), (476, 474, 445, 447), (475, 473, 444, 446), (474, 472, 443, 445), (473, 471, 442, 444), (472, 470, 441, 443), (471, 469, 440, 442), (470, 468, 439, 441), (469, 467, 438, 440), (468, 466, 437, 439), (467, 465, 436, 438), (466, 464, 435, 437), (479, 463, 434, 423), (465, 462, 433, 436), (464, 461, 432, 435), (463, 460, 431, 434), (462, 459, 430, 433), (461, 458, 429, 432), (460, 457, 428, 431), (459, 456, 427, 430), (458, 455, 426, 429), (457, 454, 425, 428), (456, 453, 424, 427), (455, 452, 422, 426), (454, 451, 421, 425), (453, 479, 423, 424), (452, 450, 420, 422), (451, 449, 419, 421), (450, 448, 417, 420), (449, 478, 418, 419), (448, 477, 416, 417), (480, 509, 477, 448), (481, 510, 478, 449), (482, 480, 448, 450), (483, 481, 449, 451), (484, 482, 450, 452), (485, 511, 479, 453), (486, 483, 451, 454), (487, 484, 452, 455), (488, 485, 453, 456), (489, 486, 454, 457), (490, 487, 455, 458), (491, 488, 456, 459), (492, 489, 457, 460), (493, 490, 458, 461), (494, 491, 459, 462), (495, 492, 460, 463), (496, 493, 461, 464), (497, 494, 462, 465), (511, 495, 463, 479), (498, 496, 464, 466), (499, 497, 465, 467), (500, 498, 466, 468), (501, 499, 467, 469), (502, 500, 468, 470), (503, 501, 469, 471), (504, 502, 470, 472), (505, 503, 471, 473), (506, 504, 472, 474), (507, 505, 473, 475), (508, 506, 474, 476), (509, 507, 475, 477), (510, 508, 476, 478), (51, 49, 508, 510), (23, 21, 507, 509), (49, 47, 506, 508), (21, 19, 505, 507), (47, 45, 504, 506), (19, 17, 503, 505), (45, 43, 502, 504), (17, 15, 501, 503), (43, 41, 500, 502), (15, 13, 499, 501), (41, 39, 498, 500), (13, 11, 497, 499), (39, 37, 496, 498), (1, 63, 495, 511), (11, 9, 494, 497), (37, 35, 493, 496), (63, 61, 492, 495), (9, 7, 491, 494), (35, 33, 490, 493), (61, 59, 489, 492), (7, 5, 488, 491), (33, 31, 487, 490), (59, 57, 486, 489), (5, 3, 485, 488), (31, 29, 484, 487), (57, 55, 483, 486), (3, 1, 511, 485), (29, 27, 482, 484), (55, 53, 481, 483), (27, 25, 480, 482), (53, 51, 510, 481), (25, 23, 509, 480), (2, 0, 512, 513), (4, 2, 513, 514), (6, 4, 514, 515), (8, 6, 515, 516), (10, 8, 516, 517), (12, 10, 517, 518), (14, 12, 518, 519), (16, 14, 519, 520), (18, 16, 520, 521), (20, 18, 521, 522), (22, 20, 522, 523), (24, 22, 523, 524), (26, 24, 524, 525), (28, 26, 525, 526), (30, 28, 526, 527), (32, 30, 527, 528), (34, 32, 528, 529), (36, 34, 529, 530), (38, 36, 530, 531), (40, 38, 531, 532), (42, 40, 532, 533), (44, 42, 533, 534), (46, 44, 534, 535), (48, 46, 535, 536), (50, 48, 536, 537), (52, 50, 537, 538), (54, 52, 538, 539), (56, 54, 539, 540), (58, 56, 540, 541), (60, 58, 541, 542), (62, 60, 542, 543), (0, 62, 543, 512), (128, 575, 544, 129), (129, 544, 545, 130), (130, 545, 546, 131), (131, 546, 547, 132), (132, 547, 548, 133), (133, 548, 549, 134), (134, 549, 550, 135), (135, 550, 551, 136), (136, 551, 552, 137), (137, 552, 553, 138), (138, 553, 554, 139), (139, 554, 555, 140), (140, 555, 556, 141), (141, 556, 557, 142), (142, 557, 558, 143), (143, 558, 559, 144), (144, 559, 560, 145), (145, 560, 561, 146), (146, 561, 562, 147), (147, 562, 563, 148), (148, 563, 564, 149), (149, 564, 565, 150), (150, 565, 566, 151), (151, 566, 567, 152), (152, 567, 568, 153), (153, 568, 569, 154), (154, 569, 570, 155), (155, 570, 571, 156), (156, 571, 572, 157), (157, 572, 573, 158), (158, 573, 574, 159), (159, 574, 575, 128), (575, 576, 577, 544), (544, 577, 578, 545), (545, 578, 579, 546), (546, 579, 580, 547), (547, 580, 581, 548), (548, 581, 582, 549), (549, 582, 583, 550), (584, 585, 612, 610), (552, 551, 611, 613), (552, 585, 586, 553), (553, 586, 587, 554), (554, 587, 588, 555), (555, 588, 589, 556), (556, 589, 590, 557), (557, 590, 591, 558), (558, 591, 592, 559), (559, 592, 593, 560), (560, 593, 594, 561), (561, 594, 595, 562), (562, 595, 596, 563), (563, 596, 597, 564), (564, 597, 598, 565), (565, 598, 599, 566), (566, 599, 600, 567), (567, 600, 601, 568), (568, 601, 602, 569), (569, 602, 603, 570), (570, 603, 604, 571), (571, 604, 605, 572), (572, 605, 606, 573), (573, 606, 607, 574), (574, 607, 576, 575), (613, 611, 617, 619), (610, 612, 618, 616), (585, 552, 613, 612), (550, 583, 608, 609), (551, 550, 609, 611), (583, 584, 610, 608), (617, 615, 621, 623), (614, 616, 622, 620), (612, 613, 619, 618), (609, 608, 614, 615), (608, 610, 616, 614), (611, 609, 615, 617), (624, 625, 631, 630), (625, 623, 629, 631), (616, 618, 624, 622), (619, 617, 623, 625), (618, 619, 625, 624), (615, 614, 620, 621), (628, 630, 636, 634), (629, 627, 633, 635), (621, 620, 626, 627), (620, 622, 628, 626), (623, 621, 627, 629), (622, 624, 630, 628), (633, 632, 638, 639), (636, 637, 643, 642), (631, 629, 635, 637), (630, 631, 637, 636), (627, 626, 632, 633), (626, 628, 634, 632), (643, 641, 647, 649), (640, 642, 648, 646), (632, 634, 640, 638), (635, 633, 639, 641), (634, 636, 642, 640), (637, 635, 641, 643), (644, 646, 652, 650), (645, 644, 650, 651), (642, 643, 649, 648), (639, 638, 644, 645), (638, 640, 646, 644), (641, 639, 645, 647), (655, 653, 659, 661), (652, 654, 660, 658), (647, 645, 651, 653), (646, 648, 654, 652), (649, 647, 653, 655), (648, 649, 655, 654), (659, 658, 660, 661), (654, 655, 661, 660), (651, 650, 656, 657), (650, 652, 658, 656), (653, 651, 657, 659), (126, 692, 693, 127), (125, 691, 692, 126), (124, 690, 691, 125), (123, 689, 690, 124), (122, 688, 689, 123), (121, 687, 688, 122), (120, 686, 687, 121), (119, 685, 686, 120), (118, 684, 685, 119), (117, 683, 684, 118), (116, 682, 683, 117), (115, 681, 682, 116), (114, 680, 681, 115), (113, 679, 680, 114), (112, 678, 679, 113), (111, 677, 678, 112), (110, 676, 677, 111), (109, 675, 676, 110), (108, 674, 675, 109), (107, 673, 674, 108), (106, 672, 673, 107), (105, 671, 672, 106), (104, 670, 671, 105), (103, 669, 670, 104), (102, 668, 669, 103), (101, 667, 668, 102), (100, 666, 667, 101), (99, 665, 666, 100), (98, 664, 665, 99), (97, 663, 664, 98), (96, 662, 663, 97), (127, 693, 662, 96), (232, 669, 697, 695), (669, 668, 696, 697), (231, 232, 695, 694), (697, 658, 660, 670), (658, 697, 696, 656), (656, 696, 694, 657), (659, 657, 694, 695), (659, 695, 233, 661)])
me_cylinder_001.polygons.foreach_set('use_smooth', [True] * 671)
me_cylinder_001.materials.append(mat_porcelain_material)
me_cylinder_001.use_remesh_preserve_volume = False
me_cylinder_001.use_remesh_preserve_attributes = False
me_cylinder_001.use_mirror_vertex_groups = False
me_cylinder_001.update()
me_torus_002 = bpy.data.meshes.new('Torus.002')
me_torus_002.from_pydata([(1.45, 0.0, -0.09097), (1.416, 0.0, 0.1722), (1.318, 0.0, 0.3182), (1.172, 0.0, 0.4157), (1.0, 0.0, 0.45), (0.8278, 0.0, 0.4157), (0.6818, 0.0, 0.3182), (0.5843, 0.0, 0.1722), (0.55, 0.0, -0.09448), (1.422, 0.2829, -0.01453), (1.389, 0.2762, 0.1722), (1.293, 0.2572, 0.3182), (1.15, 0.2287, 0.4157), (0.9808, 0.1951, 0.45), (0.8119, 0.1615, 0.4157), (0.6687, 0.133, 0.3182), (0.573, 0.114, 0.1722), (0.5394, 0.1073, -0.04417), (1.34, 0.5549, -0.2245), (1.308, 0.5418, 0.1722), (1.218, 0.5045, 0.3182), (1.083, 0.4486, 0.4157), (0.9239, 0.3827, 0.45), (0.7648, 0.3168, 0.4157), (0.6299, 0.2609, 0.3182), (0.5398, 0.2236, 0.1722), (0.5081, 0.2105, -0.02242), (1.206, 0.8056, -0.2482), (1.177, 0.7865, 0.1722), (1.096, 0.7324, 0.3182), (0.9747, 0.6512, 0.4157), (0.8315, 0.5556, 0.45), (0.6883, 0.4599, 0.4157), (0.5669, 0.3788, 0.3182), (0.4858, 0.3246, 0.1722), (0.4573, 0.3056, -0.0978), (1.025, 1.025, -0.1698), (1.001, 1.001, 0.1722), (0.9321, 0.9321, 0.3182), (0.8289, 0.8289, 0.4157), (0.7071, 0.7071, 0.45), (0.5853, 0.5853, 0.4157), (0.4821, 0.4821, 0.3182), (0.4131, 0.4131, 0.1722), (0.3889, 0.3889, -0.1294), (0.8056, 1.206, -0.1271), (0.7865, 1.177, 0.1722), (0.7324, 1.096, 0.3182), (0.6512, 0.9747, 0.4157), (0.5556, 0.8315, 0.45), (0.4599, 0.6883, 0.4157), (0.3788, 0.5669, 0.3182), (0.3246, 0.4858, 0.1722), (0.3056, 0.4573, 0.0406), (0.5549, 1.34, -0.01427), (0.5418, 1.308, 0.1722), (0.5045, 1.218, 0.3182), (0.4486, 1.083, 0.4157), (0.3827, 0.9239, 0.45), (0.3168, 0.7648, 0.4157), (0.2609, 0.6299, 0.3182), (0.2236, 0.5398, 0.1722), (0.2105, 0.5081, 0.01317), (0.2829, 1.422, 0.07498), (0.2762, 1.389, 0.1722), (0.2572, 1.293, 0.3182), (0.2287, 1.15, 0.4157), (0.1951, 0.9808, 0.45), (0.1615, 0.8119, 0.4157), (0.133, 0.6687, 0.3182), (0.114, 0.573, 0.1722), (0.1073, 0.5394, 0.001647), (1.095e-07, 1.45, -0.1112), (1.069e-07, 1.416, 0.1722), (9.952e-08, 1.318, 0.3182), (8.85e-08, 1.172, 0.4157), (7.55e-08, 1.0, 0.45), (6.25e-08, 0.8278, 0.4157), (5.147e-08, 0.6818, 0.3182), (4.411e-08, 0.5843, 0.1722), (4.152e-08, 0.55, -0.09467), (-0.2829, 1.422, -0.1698), (-0.2762, 1.389, 0.1722), (-0.2572, 1.293, 0.3182), (-0.2287, 1.15, 0.4157), (-0.1951, 0.9808, 0.45), (-0.1615, 0.8119, 0.4157), (-0.133, 0.6687, 0.3182), (-0.114, 0.573, 0.1722), (-0.1073, 0.5394, -0.06643), (-0.5549, 1.34, 0.008878), (-0.5418, 1.308, 0.1722), (-0.5045, 1.218, 0.3182), (-0.4486, 1.083, 0.4157), (-0.3827, 0.9239, 0.45), (-0.3168, 0.7648, 0.4157), (-0.2609, 0.6299, 0.3182), (-0.2236, 0.5398, 0.1722), (-0.2105, 0.5081, 5.511e-17), (-0.8056, 1.206, -0.009184), (-0.7865, 1.177, 0.1722), (-0.7324, 1.096, 0.3182), (-0.6512, 0.9747, 0.4157), (-0.5556, 0.8315, 0.45), (-0.4599, 0.6883, 0.4157), (-0.3788, 0.5669, 0.3182), (-0.3246, 0.4858, 0.1722), (-0.3056, 0.4573, -0.06641), (-1.025, 1.025, -0.1604), (-1.001, 1.001, 0.1722), (-0.9321, 0.9321, 0.3182), (-0.8289, 0.8289, 0.4157), (-0.7071, 0.7071, 0.45), (-0.5853, 0.5853, 0.4157), (-0.4821, 0.4821, 0.3182), (-0.4131, 0.4131, 0.1722), (-0.3889, 0.3889, 0.08624), (-1.206, 0.8056, -0.123), (-1.177, 0.7865, 0.1722), (-1.096, 0.7324, 0.3182), (-0.9747, 0.6512, 0.4157), (-0.8315, 0.5556, 0.45), (-0.6883, 0.4599, 0.4157), (-0.5669, 0.3788, 0.3182), (-0.4858, 0.3246, 0.1722), (-0.4573, 0.3056, -0.07644), (-1.34, 0.5549, -0.1698), (-1.308, 0.5418, 0.1722), (-1.218, 0.5045, 0.3182), (-1.083, 0.4486, 0.4157), (-0.9239, 0.3827, 0.45), (-0.7648, 0.3168, 0.4157), (-0.6299, 0.2609, 0.3182), (-0.5398, 0.2236, 0.1722), (-0.5081, 0.2105, -0.07809), (-1.422, 0.2829, -0.09525), (-1.389, 0.2762, 0.1722), (-1.293, 0.2572, 0.3182), (-1.15, 0.2287, 0.4157), (-0.9808, 0.1951, 0.45), (-0.8119, 0.1615, 0.4157), (-0.6687, 0.133, 0.3182), (-0.573, 0.114, 0.1722), (-0.5394, 0.1073, -0.02818), (-1.45, 1.268e-07, -0.1402), (-1.416, 1.238e-07, 0.1722), (-1.318, 1.152e-07, 0.3182), (-1.172, 1.025e-07, 0.4157), (-1.0, 8.742e-08, 0.45), (-0.8278, 7.237e-08, 0.4157), (-0.6818, 5.961e-08, 0.3182), (-0.5843, 5.108e-08, 0.1722), (-0.55, 4.808e-08, -0.07833), (-1.422, -0.2829, 0.02818), (-1.389, -0.2762, 0.1722), (-1.293, -0.2572, 0.3182), (-1.15, -0.2287, 0.4157), (-0.9808, -0.1951, 0.45), (-0.8119, -0.1615, 0.4157), (-0.6687, -0.133, 0.3182), (-0.573, -0.114, 0.1722), (-0.5394, -0.1073, -0.1048), (-1.34, -0.5549, -0.2151), (-1.308, -0.5418, 0.1722), (-1.218, -0.5045, 0.3182), (-1.083, -0.4486, 0.4157), (-0.9239, -0.3827, 0.45), (-0.7648, -0.3168, 0.4157), (-0.6299, -0.2609, 0.3182), (-0.5398, -0.2236, 0.1722), (-0.5081, -0.2105, -0.1109), (-1.206, -0.8056, -0.1698), (-1.177, -0.7865, 0.1722), (-1.096, -0.7324, 0.3182), (-0.9747, -0.6512, 0.4157), (-0.8315, -0.5556, 0.45), (-0.6883, -0.4599, 0.4157), (-0.5669, -0.3788, 0.3182), (-0.4858, -0.3246, 0.1722), (-0.4573, -0.3056, -0.1156), (-1.025, -1.025, 0.02713), (-1.001, -1.001, 0.1722), (-0.9321, -0.9321, 0.3182), (-0.8289, -0.8289, 0.4157), (-0.7071, -0.7071, 0.45), (-0.5853, -0.5853, 0.4157), (-0.4821, -0.4821, 0.3182), (-0.4131, -0.4131, 0.1722), (-0.3889, -0.3889, 0.08946), (-0.8056, -1.206, -0.09798), (-0.7865, -1.177, 0.1722), (-0.7324, -1.096, 0.3182), (-0.6512, -0.9747, 0.4157), (-0.5556, -0.8315, 0.45), (-0.4599, -0.6883, 0.4157), (-0.3788, -0.5669, 0.3182), (-0.3246, -0.4858, 0.1722), (-0.3056, -0.4573, -0.0254), (-0.5549, -1.34, 0.01165), (-0.5418, -1.308, 0.1722), (-0.5045, -1.218, 0.3182), (-0.4486, -1.083, 0.4157), (-0.3827, -0.9239, 0.45), (-0.3168, -0.7648, 0.4157), (-0.2609, -0.6299, 0.3182), (-0.2236, -0.5398, 0.1722), (-0.2105, -0.5081, -0.1), (-0.2829, -1.422, -0.08833), (-0.2762, -1.389, 0.1722), (-0.2572, -1.293, 0.3182), (-0.2287, -1.15, 0.4157), (-0.1951, -0.9808, 0.45), (-0.1615, -0.8119, 0.4157), (-0.133, -0.6687, 0.3182), (-0.114, -0.573, 0.1722), (-0.1073, -0.5394, -0.1399), (1.095e-07, -1.45, 0.0), (1.069e-07, -1.416, 0.1722), (9.952e-08, -1.318, 0.3182), (8.85e-08, -1.172, 0.4157), (7.55e-08, -1.0, 0.45), (6.25e-08, -0.8278, 0.4157), (5.147e-08, -0.6818, 0.3182), (4.411e-08, -0.5843, 0.1722), (4.152e-08, -0.55, 5.511e-17), (0.2829, -1.422, -0.1698), (0.2762, -1.389, 0.1722), (0.2572, -1.293, 0.3182), (0.2287, -1.15, 0.4157), (0.1951, -0.9808, 0.45), (0.1615, -0.8119, 0.4157), (0.133, -0.6687, 0.3182), (0.114, -0.573, 0.1722), (0.1073, -0.5394, -0.09847), (0.5549, -1.34, -0.07437), (0.5418, -1.308, 0.1722), (0.5045, -1.218, 0.3182), (0.4486, -1.083, 0.4157), (0.3827, -0.9239, 0.45), (0.3168, -0.7648, 0.4157), (0.2609, -0.6299, 0.3182), (0.2236, -0.5398, 0.1722), (0.2105, -0.5081, -0.1167), (0.8056, -1.206, 0.01379), (0.7865, -1.177, 0.1722), (0.7324, -1.096, 0.3182), (0.6512, -0.9747, 0.4157), (0.5556, -0.8315, 0.45), (0.4599, -0.6883, 0.4157), (0.3788, -0.5669, 0.3182), (0.3246, -0.4858, 0.1722), (0.3056, -0.4573, 0.01236), (1.025, -1.025, -0.1285), (1.001, -1.001, 0.1722), (0.9321, -0.9321, 0.3182), (0.8289, -0.8289, 0.4157), (0.7071, -0.7071, 0.45), (0.5853, -0.5853, 0.4157), (0.4821, -0.4821, 0.3182), (0.4131, -0.4131, 0.1722), (0.3889, -0.3889, 0.0498), (1.206, -0.8056, -0.2812), (1.177, -0.7865, 0.1722), (1.096, -0.7324, 0.3182), (0.9747, -0.6512, 0.4157), (0.8315, -0.5556, 0.45), (0.6883, -0.4599, 0.4157), (0.5669, -0.3788, 0.3182), (0.4858, -0.3246, 0.1722), (0.4573, -0.3056, 0.03493), (1.34, -0.5549, -0.1698), (1.308, -0.5418, 0.1722), (1.218, -0.5045, 0.3182), (1.083, -0.4486, 0.4157), (0.9239, -0.3827, 0.45), (0.7648, -0.3168, 0.4157), (0.6299, -0.2609, 0.3182), (0.5398, -0.2236, 0.1722), (0.5081, -0.2105, -0.01055), (1.422, -0.2829, 0.05022), (1.389, -0.2762, 0.1722), (1.293, -0.2572, 0.3182), (1.15, -0.2287, 0.4157), (0.9808, -0.1951, 0.45), (0.8119, -0.1615, 0.4157), (0.6687, -0.133, 0.3182), (0.573, -0.114, 0.1722), (0.5394, -0.1073, -0.0321)], [], [(0, 1, 10, 9), (1, 2, 11, 10), (2, 3, 12, 11), (3, 4, 13, 12), (4, 5, 14, 13), (5, 6, 15, 14), (6, 7, 16, 15), (7, 8, 17, 16), (9, 10, 19, 18), (10, 11, 20, 19), (11, 12, 21, 20), (12, 13, 22, 21), (13, 14, 23, 22), (14, 15, 24, 23), (15, 16, 25, 24), (16, 17, 26, 25), (18, 19, 28, 27), (19, 20, 29, 28), (20, 21, 30, 29), (21, 22, 31, 30), (22, 23, 32, 31), (23, 24, 33, 32), (24, 25, 34, 33), (25, 26, 35, 34), (27, 28, 37, 36), (28, 29, 38, 37), (29, 30, 39, 38), (30, 31, 40, 39), (31, 32, 41, 40), (32, 33, 42, 41), (33, 34, 43, 42), (34, 35, 44, 43), (36, 37, 46, 45), (37, 38, 47, 46), (38, 39, 48, 47), (39, 40, 49, 48), (40, 41, 50, 49), (41, 42, 51, 50), (42, 43, 52, 51), (43, 44, 53, 52), (45, 46, 55, 54), (46, 47, 56, 55), (47, 48, 57, 56), (48, 49, 58, 57), (49, 50, 59, 58), (50, 51, 60, 59), (51, 52, 61, 60), (52, 53, 62, 61), (54, 55, 64, 63), (55, 56, 65, 64), (56, 57, 66, 65), (57, 58, 67, 66), (58, 59, 68, 67), (59, 60, 69, 68), (60, 61, 70, 69), (61, 62, 71, 70), (63, 64, 73, 72), (64, 65, 74, 73), (65, 66, 75, 74), (66, 67, 76, 75), (67, 68, 77, 76), (68, 69, 78, 77), (69, 70, 79, 78), (70, 71, 80, 79), (72, 73, 82, 81), (73, 74, 83, 82), (74, 75, 84, 83), (75, 76, 85, 84), (76, 77, 86, 85), (77, 78, 87, 86), (78, 79, 88, 87), (79, 80, 89, 88), (81, 82, 91, 90), (82, 83, 92, 91), (83, 84, 93, 92), (84, 85, 94, 93), (85, 86, 95, 94), (86, 87, 96, 95), (87, 88, 97, 96), (88, 89, 98, 97), (90, 91, 100, 99), (91, 92, 101, 100), (92, 93, 102, 101), (93, 94, 103, 102), (94, 95, 104, 103), (95, 96, 105, 104), (96, 97, 106, 105), (97, 98, 107, 106), (99, 100, 109, 108), (100, 101, 110, 109), (101, 102, 111, 110), (102, 103, 112, 111), (103, 104, 113, 112), (104, 105, 114, 113), (105, 106, 115, 114), (106, 107, 116, 115), (108, 109, 118, 117), (109, 110, 119, 118), (110, 111, 120, 119), (111, 112, 121, 120), (112, 113, 122, 121), (113, 114, 123, 122), (114, 115, 124, 123), (115, 116, 125, 124), (117, 118, 127, 126), (118, 119, 128, 127), (119, 120, 129, 128), (120, 121, 130, 129), (121, 122, 131, 130), (122, 123, 132, 131), (123, 124, 133, 132), (124, 125, 134, 133), (126, 127, 136, 135), (127, 128, 137, 136), (128, 129, 138, 137), (129, 130, 139, 138), (130, 131, 140, 139), (131, 132, 141, 140), (132, 133, 142, 141), (133, 134, 143, 142), (135, 136, 145, 144), (136, 137, 146, 145), (137, 138, 147, 146), (138, 139, 148, 147), (139, 140, 149, 148), (140, 141, 150, 149), (141, 142, 151, 150), (142, 143, 152, 151), (144, 145, 154, 153), (145, 146, 155, 154), (146, 147, 156, 155), (147, 148, 157, 156), (148, 149, 158, 157), (149, 150, 159, 158), (150, 151, 160, 159), (151, 152, 161, 160), (153, 154, 163, 162), (154, 155, 164, 163), (155, 156, 165, 164), (156, 157, 166, 165), (157, 158, 167, 166), (158, 159, 168, 167), (159, 160, 169, 168), (160, 161, 170, 169), (162, 163, 172, 171), (163, 164, 173, 172), (164, 165, 174, 173), (165, 166, 175, 174), (166, 167, 176, 175), (167, 168, 177, 176), (168, 169, 178, 177), (169, 170, 179, 178), (171, 172, 181, 180), (172, 173, 182, 181), (173, 174, 183, 182), (174, 175, 184, 183), (175, 176, 185, 184), (176, 177, 186, 185), (177, 178, 187, 186), (178, 179, 188, 187), (180, 181, 190, 189), (181, 182, 191, 190), (182, 183, 192, 191), (183, 184, 193, 192), (184, 185, 194, 193), (185, 186, 195, 194), (186, 187, 196, 195), (187, 188, 197, 196), (189, 190, 199, 198), (190, 191, 200, 199), (191, 192, 201, 200), (192, 193, 202, 201), (193, 194, 203, 202), (194, 195, 204, 203), (195, 196, 205, 204), (196, 197, 206, 205), (198, 199, 208, 207), (199, 200, 209, 208), (200, 201, 210, 209), (201, 202, 211, 210), (202, 203, 212, 211), (203, 204, 213, 212), (204, 205, 214, 213), (205, 206, 215, 214), (207, 208, 217, 216), (208, 209, 218, 217), (209, 210, 219, 218), (210, 211, 220, 219), (211, 212, 221, 220), (212, 213, 222, 221), (213, 214, 223, 222), (214, 215, 224, 223), (216, 217, 226, 225), (217, 218, 227, 226), (218, 219, 228, 227), (219, 220, 229, 228), (220, 221, 230, 229), (221, 222, 231, 230), (222, 223, 232, 231), (223, 224, 233, 232), (225, 226, 235, 234), (226, 227, 236, 235), (227, 228, 237, 236), (228, 229, 238, 237), (229, 230, 239, 238), (230, 231, 240, 239), (231, 232, 241, 240), (232, 233, 242, 241), (234, 235, 244, 243), (235, 236, 245, 244), (236, 237, 246, 245), (237, 238, 247, 246), (238, 239, 248, 247), (239, 240, 249, 248), (240, 241, 250, 249), (241, 242, 251, 250), (243, 244, 253, 252), (244, 245, 254, 253), (245, 246, 255, 254), (246, 247, 256, 255), (247, 248, 257, 256), (248, 249, 258, 257), (249, 250, 259, 258), (250, 251, 260, 259), (252, 253, 262, 261), (253, 254, 263, 262), (254, 255, 264, 263), (255, 256, 265, 264), (256, 257, 266, 265), (257, 258, 267, 266), (258, 259, 268, 267), (259, 260, 269, 268), (261, 262, 271, 270), (262, 263, 272, 271), (263, 264, 273, 272), (264, 265, 274, 273), (265, 266, 275, 274), (266, 267, 276, 275), (267, 268, 277, 276), (268, 269, 278, 277), (270, 271, 280, 279), (271, 272, 281, 280), (272, 273, 282, 281), (273, 274, 283, 282), (274, 275, 284, 283), (275, 276, 285, 284), (276, 277, 286, 285), (277, 278, 287, 286), (279, 280, 1, 0), (280, 281, 2, 1), (281, 282, 3, 2), (282, 283, 4, 3), (283, 284, 5, 4), (284, 285, 6, 5), (285, 286, 7, 6), (286, 287, 8, 7)])
me_torus_002.polygons.foreach_set('use_smooth', [True] * 256)
me_torus_002.materials.append(mat_icing_material)
me_torus_002.use_remesh_preserve_volume = False
me_torus_002.use_remesh_preserve_attributes = False
me_torus_002.use_mirror_vertex_groups = False
me_torus_002.update()
me_torus = bpy.data.meshes.new('Torus')
me_torus.from_pydata([(1.45, 0.0, 0.0), (1.416, 0.0, 0.1722), (1.318, 0.0, 0.3182), (1.172, 0.0, 0.4157), (1.0, 0.0, 0.45), (0.8278, 0.0, 0.4157), (0.6818, 0.0, 0.3182), (0.5843, 0.0, 0.1722), (0.55, 0.0, 5.511e-17), (0.5843, 0.0, -0.1722), (0.6818, 0.0, -0.3182), (0.8278, 0.0, -0.4157), (1.0, 0.0, -0.45), (1.172, 0.0, -0.4157), (1.318, 0.0, -0.3182), (1.416, 0.0, -0.1722), (1.422, 0.2829, 0.0), (1.389, 0.2762, 0.1722), (1.293, 0.2572, 0.3182), (1.15, 0.2287, 0.4157), (0.9808, 0.1951, 0.45), (0.8119, 0.1615, 0.4157), (0.6687, 0.133, 0.3182), (0.573, 0.114, 0.1722), (0.5394, 0.1073, 5.511e-17), (0.573, 0.114, -0.1722), (0.6687, 0.133, -0.3182), (0.8119, 0.1615, -0.4157), (0.9808, 0.1951, -0.45), (1.15, 0.2287, -0.4157), (1.293, 0.2572, -0.3182), (1.389, 0.2762, -0.1722), (1.34, 0.5549, 0.0), (1.308, 0.5418, 0.1722), (1.218, 0.5045, 0.3182), (1.083, 0.4486, 0.4157), (0.9239, 0.3827, 0.45), (0.7648, 0.3168, 0.4157), (0.6299, 0.2609, 0.3182), (0.5398, 0.2236, 0.1722), (0.5081, 0.2105, 5.511e-17), (0.5398, 0.2236, -0.1722), (0.6299, 0.2609, -0.3182), (0.7648, 0.3168, -0.4157), (0.9239, 0.3827, -0.45), (1.083, 0.4486, -0.4157), (1.218, 0.5045, -0.3182), (1.308, 0.5418, -0.1722), (1.206, 0.8056, 0.0), (1.177, 0.7865, 0.1722), (1.096, 0.7324, 0.3182), (0.9747, 0.6512, 0.4157), (0.8315, 0.5556, 0.45), (0.6883, 0.4599, 0.4157), (0.5669, 0.3788, 0.3182), (0.4858, 0.3246, 0.1722), (0.4573, 0.3056, 5.511e-17), (0.4858, 0.3246, -0.1722), (0.5669, 0.3788, -0.3182), (0.6883, 0.4599, -0.4157), (0.8315, 0.5556, -0.45), (0.9747, 0.6512, -0.4157), (1.096, 0.7324, -0.3182), (1.177, 0.7865, -0.1722), (1.025, 1.025, 0.0), (1.001, 1.001, 0.1722), (0.9321, 0.9321, 0.3182), (0.8289, 0.8289, 0.4157), (0.7071, 0.7071, 0.45), (0.5853, 0.5853, 0.4157), (0.4821, 0.4821, 0.3182), (0.4131, 0.4131, 0.1722), (0.3889, 0.3889, 5.511e-17), (0.4131, 0.4131, -0.1722), (0.4821, 0.4821, -0.3182), (0.5853, 0.5853, -0.4157), (0.7071, 0.7071, -0.45), (0.8289, 0.8289, -0.4157), (0.9321, 0.9321, -0.3182), (1.001, 1.001, -0.1722), (0.8056, 1.206, 0.0), (0.7865, 1.177, 0.1722), (0.7324, 1.096, 0.3182), (0.6512, 0.9747, 0.4157), (0.5556, 0.8315, 0.45), (0.4599, 0.6883, 0.4157), (0.3788, 0.5669, 0.3182), (0.3246, 0.4858, 0.1722), (0.3056, 0.4573, 5.511e-17), (0.3246, 0.4858, -0.1722), (0.3788, 0.5669, -0.3182), (0.4599, 0.6883, -0.4157), (0.5556, 0.8315, -0.45), (0.6512, 0.9747, -0.4157), (0.7324, 1.096, -0.3182), (0.7865, 1.177, -0.1722), (0.5549, 1.34, 0.0), (0.5418, 1.308, 0.1722), (0.5045, 1.218, 0.3182), (0.4486, 1.083, 0.4157), (0.3827, 0.9239, 0.45), (0.3168, 0.7648, 0.4157), (0.2609, 0.6299, 0.3182), (0.2236, 0.5398, 0.1722), (0.2105, 0.5081, 5.511e-17), (0.2236, 0.5398, -0.1722), (0.2609, 0.6299, -0.3182), (0.3168, 0.7648, -0.4157), (0.3827, 0.9239, -0.45), (0.4486, 1.083, -0.4157), (0.5045, 1.218, -0.3182), (0.5418, 1.308, -0.1722), (0.2829, 1.422, 0.0), (0.2762, 1.389, 0.1722), (0.2572, 1.293, 0.3182), (0.2287, 1.15, 0.4157), (0.1951, 0.9808, 0.45), (0.1615, 0.8119, 0.4157), (0.133, 0.6687, 0.3182), (0.114, 0.573, 0.1722), (0.1073, 0.5394, 5.511e-17), (0.114, 0.573, -0.1722), (0.133, 0.6687, -0.3182), (0.1615, 0.8119, -0.4157), (0.1951, 0.9808, -0.45), (0.2287, 1.15, -0.4157), (0.2572, 1.293, -0.3182), (0.2762, 1.389, -0.1722), (1.095e-07, 1.45, 0.0), (1.069e-07, 1.416, 0.1722), (9.952e-08, 1.318, 0.3182), (8.85e-08, 1.172, 0.4157), (7.55e-08, 1.0, 0.45), (6.25e-08, 0.8278, 0.4157), (5.147e-08, 0.6818, 0.3182), (4.411e-08, 0.5843, 0.1722), (4.152e-08, 0.55, 5.511e-17), (4.411e-08, 0.5843, -0.1722), (5.147e-08, 0.6818, -0.3182), (6.25e-08, 0.8278, -0.4157), (7.55e-08, 1.0, -0.45), (8.85e-08, 1.172, -0.4157), (9.952e-08, 1.318, -0.3182), (1.069e-07, 1.416, -0.1722), (-0.2829, 1.422, 0.0), (-0.2762, 1.389, 0.1722), (-0.2572, 1.293, 0.3182), (-0.2287, 1.15, 0.4157), (-0.1951, 0.9808, 0.45), (-0.1615, 0.8119, 0.4157), (-0.133, 0.6687, 0.3182), (-0.114, 0.573, 0.1722), (-0.1073, 0.5394, 5.511e-17), (-0.114, 0.573, -0.1722), (-0.133, 0.6687, -0.3182), (-0.1615, 0.8119, -0.4157), (-0.1951, 0.9808, -0.45), (-0.2287, 1.15, -0.4157), (-0.2572, 1.293, -0.3182), (-0.2762, 1.389, -0.1722), (-0.5549, 1.34, 0.0), (-0.5418, 1.308, 0.1722), (-0.5045, 1.218, 0.3182), (-0.4486, 1.083, 0.4157), (-0.3827, 0.9239, 0.45), (-0.3168, 0.7648, 0.4157), (-0.2609, 0.6299, 0.3182), (-0.2236, 0.5398, 0.1722), (-0.2105, 0.5081, 5.511e-17), (-0.2236, 0.5398, -0.1722), (-0.2609, 0.6299, -0.3182), (-0.3168, 0.7648, -0.4157), (-0.3827, 0.9239, -0.45), (-0.4486, 1.083, -0.4157), (-0.5045, 1.218, -0.3182), (-0.5418, 1.308, -0.1722), (-0.8056, 1.206, 0.0), (-0.7865, 1.177, 0.1722), (-0.7324, 1.096, 0.3182), (-0.6512, 0.9747, 0.4157), (-0.5556, 0.8315, 0.45), (-0.4599, 0.6883, 0.4157), (-0.3788, 0.5669, 0.3182), (-0.3246, 0.4858, 0.1722), (-0.3056, 0.4573, 5.511e-17), (-0.3246, 0.4858, -0.1722), (-0.3788, 0.5669, -0.3182), (-0.4599, 0.6883, -0.4157), (-0.5556, 0.8315, -0.45), (-0.6512, 0.9747, -0.4157), (-0.7324, 1.096, -0.3182), (-0.7865, 1.177, -0.1722), (-1.025, 1.025, 0.0), (-1.001, 1.001, 0.1722), (-0.9321, 0.9321, 0.3182), (-0.8289, 0.8289, 0.4157), (-0.7071, 0.7071, 0.45), (-0.5853, 0.5853, 0.4157), (-0.4821, 0.4821, 0.3182), (-0.4131, 0.4131, 0.1722), (-0.3889, 0.3889, 5.511e-17), (-0.4131, 0.4131, -0.1722), (-0.4821, 0.4821, -0.3182), (-0.5853, 0.5853, -0.4157), (-0.7071, 0.7071, -0.45), (-0.8289, 0.8289, -0.4157), (-0.9321, 0.9321, -0.3182), (-1.001, 1.001, -0.1722), (-1.206, 0.8056, 0.0), (-1.177, 0.7865, 0.1722), (-1.096, 0.7324, 0.3182), (-0.9747, 0.6512, 0.4157), (-0.8315, 0.5556, 0.45), (-0.6883, 0.4599, 0.4157), (-0.5669, 0.3788, 0.3182), (-0.4858, 0.3246, 0.1722), (-0.4573, 0.3056, 5.511e-17), (-0.4858, 0.3246, -0.1722), (-0.5669, 0.3788, -0.3182), (-0.6883, 0.4599, -0.4157), (-0.8315, 0.5556, -0.45), (-0.9747, 0.6512, -0.4157), (-1.096, 0.7324, -0.3182), (-1.177, 0.7865, -0.1722), (-1.34, 0.5549, 0.0), (-1.308, 0.5418, 0.1722), (-1.218, 0.5045, 0.3182), (-1.083, 0.4486, 0.4157), (-0.9239, 0.3827, 0.45), (-0.7648, 0.3168, 0.4157), (-0.6299, 0.2609, 0.3182), (-0.5398, 0.2236, 0.1722), (-0.5081, 0.2105, 5.511e-17), (-0.5398, 0.2236, -0.1722), (-0.6299, 0.2609, -0.3182), (-0.7648, 0.3168, -0.4157), (-0.9239, 0.3827, -0.45), (-1.083, 0.4486, -0.4157), (-1.218, 0.5045, -0.3182), (-1.308, 0.5418, -0.1722), (-1.422, 0.2829, 0.0), (-1.389, 0.2762, 0.1722), (-1.293, 0.2572, 0.3182), (-1.15, 0.2287, 0.4157), (-0.9808, 0.1951, 0.45), (-0.8119, 0.1615, 0.4157), (-0.6687, 0.133, 0.3182), (-0.573, 0.114, 0.1722), (-0.5394, 0.1073, 5.511e-17), (-0.573, 0.114, -0.1722), (-0.6687, 0.133, -0.3182), (-0.8119, 0.1615, -0.4157), (-0.9808, 0.1951, -0.45), (-1.15, 0.2287, -0.4157), (-1.293, 0.2572, -0.3182), (-1.389, 0.2762, -0.1722), (-1.45, 1.268e-07, 0.0), (-1.416, 1.238e-07, 0.1722), (-1.318, 1.152e-07, 0.3182), (-1.172, 1.025e-07, 0.4157), (-1.0, 8.742e-08, 0.45), (-0.8278, 7.237e-08, 0.4157), (-0.6818, 5.961e-08, 0.3182), (-0.5843, 5.108e-08, 0.1722), (-0.55, 4.808e-08, 5.511e-17), (-0.5843, 5.108e-08, -0.1722), (-0.6818, 5.961e-08, -0.3182), (-0.8278, 7.237e-08, -0.4157), (-1.0, 8.742e-08, -0.45), (-1.172, 1.025e-07, -0.4157), (-1.318, 1.152e-07, -0.3182), (-1.416, 1.238e-07, -0.1722), (-1.422, -0.2829, 0.0), (-1.389, -0.2762, 0.1722), (-1.293, -0.2572, 0.3182), (-1.15, -0.2287, 0.4157), (-0.9808, -0.1951, 0.45), (-0.8119, -0.1615, 0.4157), (-0.6687, -0.133, 0.3182), (-0.573, -0.114, 0.1722), (-0.5394, -0.1073, 5.511e-17), (-0.573, -0.114, -0.1722), (-0.6687, -0.133, -0.3182), (-0.8119, -0.1615, -0.4157), (-0.9808, -0.1951, -0.45), (-1.15, -0.2287, -0.4157), (-1.293, -0.2572, -0.3182), (-1.389, -0.2762, -0.1722), (-1.34, -0.5549, 0.0), (-1.308, -0.5418, 0.1722), (-1.218, -0.5045, 0.3182), (-1.083, -0.4486, 0.4157), (-0.9239, -0.3827, 0.45), (-0.7648, -0.3168, 0.4157), (-0.6299, -0.2609, 0.3182), (-0.5398, -0.2236, 0.1722), (-0.5081, -0.2105, 5.511e-17), (-0.5398, -0.2236, -0.1722), (-0.6299, -0.2609, -0.3182), (-0.7648, -0.3168, -0.4157), (-0.9239, -0.3827, -0.45), (-1.083, -0.4486, -0.4157), (-1.218, -0.5045, -0.3182), (-1.308, -0.5418, -0.1722), (-1.206, -0.8056, 0.0), (-1.177, -0.7865, 0.1722), (-1.096, -0.7324, 0.3182), (-0.9747, -0.6512, 0.4157), (-0.8315, -0.5556, 0.45), (-0.6883, -0.4599, 0.4157), (-0.5669, -0.3788, 0.3182), (-0.4858, -0.3246, 0.1722), (-0.4573, -0.3056, 5.511e-17), (-0.4858, -0.3246, -0.1722), (-0.5669, -0.3788, -0.3182), (-0.6883, -0.4599, -0.4157), (-0.8315, -0.5556, -0.45), (-0.9747, -0.6512, -0.4157), (-1.096, -0.7324, -0.3182), (-1.177, -0.7865, -0.1722), (-1.025, -1.025, 0.0), (-1.001, -1.001, 0.1722), (-0.9321, -0.9321, 0.3182), (-0.8289, -0.8289, 0.4157), (-0.7071, -0.7071, 0.45), (-0.5853, -0.5853, 0.4157), (-0.4821, -0.4821, 0.3182), (-0.4131, -0.4131, 0.1722), (-0.3889, -0.3889, 5.511e-17), (-0.4131, -0.4131, -0.1722), (-0.4821, -0.4821, -0.3182), (-0.5853, -0.5853, -0.4157), (-0.7071, -0.7071, -0.45), (-0.8289, -0.8289, -0.4157), (-0.9321, -0.9321, -0.3182), (-1.001, -1.001, -0.1722), (-0.8056, -1.206, 0.0), (-0.7865, -1.177, 0.1722), (-0.7324, -1.096, 0.3182), (-0.6512, -0.9747, 0.4157), (-0.5556, -0.8315, 0.45), (-0.4599, -0.6883, 0.4157), (-0.3788, -0.5669, 0.3182), (-0.3246, -0.4858, 0.1722), (-0.3056, -0.4573, 5.511e-17), (-0.3246, -0.4858, -0.1722), (-0.3788, -0.5669, -0.3182), (-0.4599, -0.6883, -0.4157), (-0.5556, -0.8315, -0.45), (-0.6512, -0.9747, -0.4157), (-0.7324, -1.096, -0.3182), (-0.7865, -1.177, -0.1722), (-0.5549, -1.34, 0.0), (-0.5418, -1.308, 0.1722), (-0.5045, -1.218, 0.3182), (-0.4486, -1.083, 0.4157), (-0.3827, -0.9239, 0.45), (-0.3168, -0.7648, 0.4157), (-0.2609, -0.6299, 0.3182), (-0.2236, -0.5398, 0.1722), (-0.2105, -0.5081, 5.511e-17), (-0.2236, -0.5398, -0.1722), (-0.2609, -0.6299, -0.3182), (-0.3168, -0.7648, -0.4157), (-0.3827, -0.9239, -0.45), (-0.4486, -1.083, -0.4157), (-0.5045, -1.218, -0.3182), (-0.5418, -1.308, -0.1722), (-0.2829, -1.422, 0.0), (-0.2762, -1.389, 0.1722), (-0.2572, -1.293, 0.3182), (-0.2287, -1.15, 0.4157), (-0.1951, -0.9808, 0.45), (-0.1615, -0.8119, 0.4157), (-0.133, -0.6687, 0.3182), (-0.114, -0.573, 0.1722), (-0.1073, -0.5394, 5.511e-17), (-0.114, -0.573, -0.1722), (-0.133, -0.6687, -0.3182), (-0.1615, -0.8119, -0.4157), (-0.1951, -0.9808, -0.45), (-0.2287, -1.15, -0.4157), (-0.2572, -1.293, -0.3182), (-0.2762, -1.389, -0.1722), (1.095e-07, -1.45, 0.0), (1.069e-07, -1.416, 0.1722), (9.952e-08, -1.318, 0.3182), (8.85e-08, -1.172, 0.4157), (7.55e-08, -1.0, 0.45), (6.25e-08, -0.8278, 0.4157), (5.147e-08, -0.6818, 0.3182), (4.411e-08, -0.5843, 0.1722), (4.152e-08, -0.55, 5.511e-17), (4.411e-08, -0.5843, -0.1722), (5.147e-08, -0.6818, -0.3182), (6.25e-08, -0.8278, -0.4157), (7.55e-08, -1.0, -0.45), (8.85e-08, -1.172, -0.4157), (9.952e-08, -1.318, -0.3182), (1.069e-07, -1.416, -0.1722), (0.2829, -1.422, 0.0), (0.2762, -1.389, 0.1722), (0.2572, -1.293, 0.3182), (0.2287, -1.15, 0.4157), (0.1951, -0.9808, 0.45), (0.1615, -0.8119, 0.4157), (0.133, -0.6687, 0.3182), (0.114, -0.573, 0.1722), (0.1073, -0.5394, 5.511e-17), (0.114, -0.573, -0.1722), (0.133, -0.6687, -0.3182), (0.1615, -0.8119, -0.4157), (0.1951, -0.9808, -0.45), (0.2287, -1.15, -0.4157), (0.2572, -1.293, -0.3182), (0.2762, -1.389, -0.1722), (0.5549, -1.34, 0.0), (0.5418, -1.308, 0.1722), (0.5045, -1.218, 0.3182), (0.4486, -1.083, 0.4157), (0.3827, -0.9239, 0.45), (0.3168, -0.7648, 0.4157), (0.2609, -0.6299, 0.3182), (0.2236, -0.5398, 0.1722), (0.2105, -0.5081, 5.511e-17), (0.2236, -0.5398, -0.1722), (0.2609, -0.6299, -0.3182), (0.3168, -0.7648, -0.4157), (0.3827, -0.9239, -0.45), (0.4486, -1.083, -0.4157), (0.5045, -1.218, -0.3182), (0.5418, -1.308, -0.1722), (0.8056, -1.206, 0.0), (0.7865, -1.177, 0.1722), (0.7324, -1.096, 0.3182), (0.6512, -0.9747, 0.4157), (0.5556, -0.8315, 0.45), (0.4599, -0.6883, 0.4157), (0.3788, -0.5669, 0.3182), (0.3246, -0.4858, 0.1722), (0.3056, -0.4573, 5.511e-17), (0.3246, -0.4858, -0.1722), (0.3788, -0.5669, -0.3182), (0.4599, -0.6883, -0.4157), (0.5556, -0.8315, -0.45), (0.6512, -0.9747, -0.4157), (0.7324, -1.096, -0.3182), (0.7865, -1.177, -0.1722), (1.025, -1.025, 0.0), (1.001, -1.001, 0.1722), (0.9321, -0.9321, 0.3182), (0.8289, -0.8289, 0.4157), (0.7071, -0.7071, 0.45), (0.5853, -0.5853, 0.4157), (0.4821, -0.4821, 0.3182), (0.4131, -0.4131, 0.1722), (0.3889, -0.3889, 5.511e-17), (0.4131, -0.4131, -0.1722), (0.4821, -0.4821, -0.3182), (0.5853, -0.5853, -0.4157), (0.7071, -0.7071, -0.45), (0.8289, -0.8289, -0.4157), (0.9321, -0.9321, -0.3182), (1.001, -1.001, -0.1722), (1.206, -0.8056, 0.0), (1.177, -0.7865, 0.1722), (1.096, -0.7324, 0.3182), (0.9747, -0.6512, 0.4157), (0.8315, -0.5556, 0.45), (0.6883, -0.4599, 0.4157), (0.5669, -0.3788, 0.3182), (0.4858, -0.3246, 0.1722), (0.4573, -0.3056, 5.511e-17), (0.4858, -0.3246, -0.1722), (0.5669, -0.3788, -0.3182), (0.6883, -0.4599, -0.4157), (0.8315, -0.5556, -0.45), (0.9747, -0.6512, -0.4157), (1.096, -0.7324, -0.3182), (1.177, -0.7865, -0.1722), (1.34, -0.5549, 0.0), (1.308, -0.5418, 0.1722), (1.218, -0.5045, 0.3182), (1.083, -0.4486, 0.4157), (0.9239, -0.3827, 0.45), (0.7648, -0.3168, 0.4157), (0.6299, -0.2609, 0.3182), (0.5398, -0.2236, 0.1722), (0.5081, -0.2105, 5.511e-17), (0.5398, -0.2236, -0.1722), (0.6299, -0.2609, -0.3182), (0.7648, -0.3168, -0.4157), (0.9239, -0.3827, -0.45), (1.083, -0.4486, -0.4157), (1.218, -0.5045, -0.3182), (1.308, -0.5418, -0.1722), (1.422, -0.2829, 0.0), (1.389, -0.2762, 0.1722), (1.293, -0.2572, 0.3182), (1.15, -0.2287, 0.4157), (0.9808, -0.1951, 0.45), (0.8119, -0.1615, 0.4157), (0.6687, -0.133, 0.3182), (0.573, -0.114, 0.1722), (0.5394, -0.1073, 5.511e-17), (0.573, -0.114, -0.1722), (0.6687, -0.133, -0.3182), (0.8119, -0.1615, -0.4157), (0.9808, -0.1951, -0.45), (1.15, -0.2287, -0.4157), (1.293, -0.2572, -0.3182), (1.389, -0.2762, -0.1722)], [], [(0, 16, 17, 1), (1, 17, 18, 2), (2, 18, 19, 3), (3, 19, 20, 4), (4, 20, 21, 5), (5, 21, 22, 6), (6, 22, 23, 7), (7, 23, 24, 8), (8, 24, 25, 9), (9, 25, 26, 10), (10, 26, 27, 11), (11, 27, 28, 12), (12, 28, 29, 13), (13, 29, 30, 14), (14, 30, 31, 15), (15, 31, 16, 0), (16, 32, 33, 17), (17, 33, 34, 18), (18, 34, 35, 19), (19, 35, 36, 20), (20, 36, 37, 21), (21, 37, 38, 22), (22, 38, 39, 23), (23, 39, 40, 24), (24, 40, 41, 25), (25, 41, 42, 26), (26, 42, 43, 27), (27, 43, 44, 28), (28, 44, 45, 29), (29, 45, 46, 30), (30, 46, 47, 31), (31, 47, 32, 16), (32, 48, 49, 33), (33, 49, 50, 34), (34, 50, 51, 35), (35, 51, 52, 36), (36, 52, 53, 37), (37, 53, 54, 38), (38, 54, 55, 39), (39, 55, 56, 40), (40, 56, 57, 41), (41, 57, 58, 42), (42, 58, 59, 43), (43, 59, 60, 44), (44, 60, 61, 45), (45, 61, 62, 46), (46, 62, 63, 47), (47, 63, 48, 32), (48, 64, 65, 49), (49, 65, 66, 50), (50, 66, 67, 51), (51, 67, 68, 52), (52, 68, 69, 53), (53, 69, 70, 54), (54, 70, 71, 55), (55, 71, 72, 56), (56, 72, 73, 57), (57, 73, 74, 58), (58, 74, 75, 59), (59, 75, 76, 60), (60, 76, 77, 61), (61, 77, 78, 62), (62, 78, 79, 63), (63, 79, 64, 48), (64, 80, 81, 65), (65, 81, 82, 66), (66, 82, 83, 67), (67, 83, 84, 68), (68, 84, 85, 69), (69, 85, 86, 70), (70, 86, 87, 71), (71, 87, 88, 72), (72, 88, 89, 73), (73, 89, 90, 74), (74, 90, 91, 75), (75, 91, 92, 76), (76, 92, 93, 77), (77, 93, 94, 78), (78, 94, 95, 79), (79, 95, 80, 64), (80, 96, 97, 81), (81, 97, 98, 82), (82, 98, 99, 83), (83, 99, 100, 84), (84, 100, 101, 85), (85, 101, 102, 86), (86, 102, 103, 87), (87, 103, 104, 88), (88, 104, 105, 89), (89, 105, 106, 90), (90, 106, 107, 91), (91, 107, 108, 92), (92, 108, 109, 93), (93, 109, 110, 94), (94, 110, 111, 95), (95, 111, 96, 80), (96, 112, 113, 97), (97, 113, 114, 98), (98, 114, 115, 99), (99, 115, 116, 100), (100, 116, 117, 101), (101, 117, 118, 102), (102, 118, 119, 103), (103, 119, 120, 104), (104, 120, 121, 105), (105, 121, 122, 106), (106, 122, 123, 107), (107, 123, 124, 108), (108, 124, 125, 109), (109, 125, 126, 110), (110, 126, 127, 111), (111, 127, 112, 96), (112, 128, 129, 113), (113, 129, 130, 114), (114, 130, 131, 115), (115, 131, 132, 116), (116, 132, 133, 117), (117, 133, 134, 118), (118, 134, 135, 119), (119, 135, 136, 120), (120, 136, 137, 121), (121, 137, 138, 122), (122, 138, 139, 123), (123, 139, 140, 124), (124, 140, 141, 125), (125, 141, 142, 126), (126, 142, 143, 127), (127, 143, 128, 112), (128, 144, 145, 129), (129, 145, 146, 130), (130, 146, 147, 131), (131, 147, 148, 132), (132, 148, 149, 133), (133, 149, 150, 134), (134, 150, 151, 135), (135, 151, 152, 136), (136, 152, 153, 137), (137, 153, 154, 138), (138, 154, 155, 139), (139, 155, 156, 140), (140, 156, 157, 141), (141, 157, 158, 142), (142, 158, 159, 143), (143, 159, 144, 128), (144, 160, 161, 145), (145, 161, 162, 146), (146, 162, 163, 147), (147, 163, 164, 148), (148, 164, 165, 149), (149, 165, 166, 150), (150, 166, 167, 151), (151, 167, 168, 152), (152, 168, 169, 153), (153, 169, 170, 154), (154, 170, 171, 155), (155, 171, 172, 156), (156, 172, 173, 157), (157, 173, 174, 158), (158, 174, 175, 159), (159, 175, 160, 144), (160, 176, 177, 161), (161, 177, 178, 162), (162, 178, 179, 163), (163, 179, 180, 164), (164, 180, 181, 165), (165, 181, 182, 166), (166, 182, 183, 167), (167, 183, 184, 168), (168, 184, 185, 169), (169, 185, 186, 170), (170, 186, 187, 171), (171, 187, 188, 172), (172, 188, 189, 173), (173, 189, 190, 174), (174, 190, 191, 175), (175, 191, 176, 160), (176, 192, 193, 177), (177, 193, 194, 178), (178, 194, 195, 179), (179, 195, 196, 180), (180, 196, 197, 181), (181, 197, 198, 182), (182, 198, 199, 183), (183, 199, 200, 184), (184, 200, 201, 185), (185, 201, 202, 186), (186, 202, 203, 187), (187, 203, 204, 188), (188, 204, 205, 189), (189, 205, 206, 190), (190, 206, 207, 191), (191, 207, 192, 176), (192, 208, 209, 193), (193, 209, 210, 194), (194, 210, 211, 195), (195, 211, 212, 196), (196, 212, 213, 197), (197, 213, 214, 198), (198, 214, 215, 199), (199, 215, 216, 200), (200, 216, 217, 201), (201, 217, 218, 202), (202, 218, 219, 203), (203, 219, 220, 204), (204, 220, 221, 205), (205, 221, 222, 206), (206, 222, 223, 207), (207, 223, 208, 192), (208, 224, 225, 209), (209, 225, 226, 210), (210, 226, 227, 211), (211, 227, 228, 212), (212, 228, 229, 213), (213, 229, 230, 214), (214, 230, 231, 215), (215, 231, 232, 216), (216, 232, 233, 217), (217, 233, 234, 218), (218, 234, 235, 219), (219, 235, 236, 220), (220, 236, 237, 221), (221, 237, 238, 222), (222, 238, 239, 223), (223, 239, 224, 208), (224, 240, 241, 225), (225, 241, 242, 226), (226, 242, 243, 227), (227, 243, 244, 228), (228, 244, 245, 229), (229, 245, 246, 230), (230, 246, 247, 231), (231, 247, 248, 232), (232, 248, 249, 233), (233, 249, 250, 234), (234, 250, 251, 235), (235, 251, 252, 236), (236, 252, 253, 237), (237, 253, 254, 238), (238, 254, 255, 239), (239, 255, 240, 224), (240, 256, 257, 241), (241, 257, 258, 242), (242, 258, 259, 243), (243, 259, 260, 244), (244, 260, 261, 245), (245, 261, 262, 246), (246, 262, 263, 247), (247, 263, 264, 248), (248, 264, 265, 249), (249, 265, 266, 250), (250, 266, 267, 251), (251, 267, 268, 252), (252, 268, 269, 253), (253, 269, 270, 254), (254, 270, 271, 255), (255, 271, 256, 240), (256, 272, 273, 257), (257, 273, 274, 258), (258, 274, 275, 259), (259, 275, 276, 260), (260, 276, 277, 261), (261, 277, 278, 262), (262, 278, 279, 263), (263, 279, 280, 264), (264, 280, 281, 265), (265, 281, 282, 266), (266, 282, 283, 267), (267, 283, 284, 268), (268, 284, 285, 269), (269, 285, 286, 270), (270, 286, 287, 271), (271, 287, 272, 256), (272, 288, 289, 273), (273, 289, 290, 274), (274, 290, 291, 275), (275, 291, 292, 276), (276, 292, 293, 277), (277, 293, 294, 278), (278, 294, 295, 279), (279, 295, 296, 280), (280, 296, 297, 281), (281, 297, 298, 282), (282, 298, 299, 283), (283, 299, 300, 284), (284, 300, 301, 285), (285, 301, 302, 286), (286, 302, 303, 287), (287, 303, 288, 272), (288, 304, 305, 289), (289, 305, 306, 290), (290, 306, 307, 291), (291, 307, 308, 292), (292, 308, 309, 293), (293, 309, 310, 294), (294, 310, 311, 295), (295, 311, 312, 296), (296, 312, 313, 297), (297, 313, 314, 298), (298, 314, 315, 299), (299, 315, 316, 300), (300, 316, 317, 301), (301, 317, 318, 302), (302, 318, 319, 303), (303, 319, 304, 288), (304, 320, 321, 305), (305, 321, 322, 306), (306, 322, 323, 307), (307, 323, 324, 308), (308, 324, 325, 309), (309, 325, 326, 310), (310, 326, 327, 311), (311, 327, 328, 312), (312, 328, 329, 313), (313, 329, 330, 314), (314, 330, 331, 315), (315, 331, 332, 316), (316, 332, 333, 317), (317, 333, 334, 318), (318, 334, 335, 319), (319, 335, 320, 304), (320, 336, 337, 321), (321, 337, 338, 322), (322, 338, 339, 323), (323, 339, 340, 324), (324, 340, 341, 325), (325, 341, 342, 326), (326, 342, 343, 327), (327, 343, 344, 328), (328, 344, 345, 329), (329, 345, 346, 330), (330, 346, 347, 331), (331, 347, 348, 332), (332, 348, 349, 333), (333, 349, 350, 334), (334, 350, 351, 335), (335, 351, 336, 320), (336, 352, 353, 337), (337, 353, 354, 338), (338, 354, 355, 339), (339, 355, 356, 340), (340, 356, 357, 341), (341, 357, 358, 342), (342, 358, 359, 343), (343, 359, 360, 344), (344, 360, 361, 345), (345, 361, 362, 346), (346, 362, 363, 347), (347, 363, 364, 348), (348, 364, 365, 349), (349, 365, 366, 350), (350, 366, 367, 351), (351, 367, 352, 336), (352, 368, 369, 353), (353, 369, 370, 354), (354, 370, 371, 355), (355, 371, 372, 356), (356, 372, 373, 357), (357, 373, 374, 358), (358, 374, 375, 359), (359, 375, 376, 360), (360, 376, 377, 361), (361, 377, 378, 362), (362, 378, 379, 363), (363, 379, 380, 364), (364, 380, 381, 365), (365, 381, 382, 366), (366, 382, 383, 367), (367, 383, 368, 352), (368, 384, 385, 369), (369, 385, 386, 370), (370, 386, 387, 371), (371, 387, 388, 372), (372, 388, 389, 373), (373, 389, 390, 374), (374, 390, 391, 375), (375, 391, 392, 376), (376, 392, 393, 377), (377, 393, 394, 378), (378, 394, 395, 379), (379, 395, 396, 380), (380, 396, 397, 381), (381, 397, 398, 382), (382, 398, 399, 383), (383, 399, 384, 368), (384, 400, 401, 385), (385, 401, 402, 386), (386, 402, 403, 387), (387, 403, 404, 388), (388, 404, 405, 389), (389, 405, 406, 390), (390, 406, 407, 391), (391, 407, 408, 392), (392, 408, 409, 393), (393, 409, 410, 394), (394, 410, 411, 395), (395, 411, 412, 396), (396, 412, 413, 397), (397, 413, 414, 398), (398, 414, 415, 399), (399, 415, 400, 384), (400, 416, 417, 401), (401, 417, 418, 402), (402, 418, 419, 403), (403, 419, 420, 404), (404, 420, 421, 405), (405, 421, 422, 406), (406, 422, 423, 407), (407, 423, 424, 408), (408, 424, 425, 409), (409, 425, 426, 410), (410, 426, 427, 411), (411, 427, 428, 412), (412, 428, 429, 413), (413, 429, 430, 414), (414, 430, 431, 415), (415, 431, 416, 400), (416, 432, 433, 417), (417, 433, 434, 418), (418, 434, 435, 419), (419, 435, 436, 420), (420, 436, 437, 421), (421, 437, 438, 422), (422, 438, 439, 423), (423, 439, 440, 424), (424, 440, 441, 425), (425, 441, 442, 426), (426, 442, 443, 427), (427, 443, 444, 428), (428, 444, 445, 429), (429, 445, 446, 430), (430, 446, 447, 431), (431, 447, 432, 416), (432, 448, 449, 433), (433, 449, 450, 434), (434, 450, 451, 435), (435, 451, 452, 436), (436, 452, 453, 437), (437, 453, 454, 438), (438, 454, 455, 439), (439, 455, 456, 440), (440, 456, 457, 441), (441, 457, 458, 442), (442, 458, 459, 443), (443, 459, 460, 444), (444, 460, 461, 445), (445, 461, 462, 446), (446, 462, 463, 447), (447, 463, 448, 432), (448, 464, 465, 449), (449, 465, 466, 450), (450, 466, 467, 451), (451, 467, 468, 452), (452, 468, 469, 453), (453, 469, 470, 454), (454, 470, 471, 455), (455, 471, 472, 456), (456, 472, 473, 457), (457, 473, 474, 458), (458, 474, 475, 459), (459, 475, 476, 460), (460, 476, 477, 461), (461, 477, 478, 462), (462, 478, 479, 463), (463, 479, 464, 448), (464, 480, 481, 465), (465, 481, 482, 466), (466, 482, 483, 467), (467, 483, 484, 468), (468, 484, 485, 469), (469, 485, 486, 470), (470, 486, 487, 471), (471, 487, 488, 472), (472, 488, 489, 473), (473, 489, 490, 474), (474, 490, 491, 475), (475, 491, 492, 476), (476, 492, 493, 477), (477, 493, 494, 478), (478, 494, 495, 479), (479, 495, 480, 464), (480, 496, 497, 481), (481, 497, 498, 482), (482, 498, 499, 483), (483, 499, 500, 484), (484, 500, 501, 485), (485, 501, 502, 486), (486, 502, 503, 487), (487, 503, 504, 488), (488, 504, 505, 489), (489, 505, 506, 490), (490, 506, 507, 491), (491, 507, 508, 492), (492, 508, 509, 493), (493, 509, 510, 494), (494, 510, 511, 495), (495, 511, 496, 480), (496, 0, 1, 497), (497, 1, 2, 498), (498, 2, 3, 499), (499, 3, 4, 500), (500, 4, 5, 501), (501, 5, 6, 502), (502, 6, 7, 503), (503, 7, 8, 504), (504, 8, 9, 505), (505, 9, 10, 506), (506, 10, 11, 507), (507, 11, 12, 508), (508, 12, 13, 509), (509, 13, 14, 510), (510, 14, 15, 511), (511, 15, 0, 496)])
me_torus.polygons.foreach_set('use_smooth', [True] * 512)
me_torus.materials.append(mat_donut_material)
me_torus.use_remesh_preserve_volume = False
me_torus.use_remesh_preserve_attributes = False
me_torus.use_mirror_vertex_groups = False
me_torus.update()
me_plane = bpy.data.meshes.new('Plane')
me_plane.from_pydata([(-1.0, -1.0, 0.0), (1.0, -1.0, 0.0), (-1.0, 1.0, 0.0), (1.0, 1.0, 0.0)], [], [(0, 1, 3, 2)])
_uv = me_plane.uv_layers.new(name='UVMap')
_uv.uv.foreach_set('vector', [-2.051, -2.051, 3.051, -2.051, 3.051, 3.051, -2.051, 3.051])
me_plane.materials.append(mat_table_material)
me_plane.use_remesh_preserve_volume = False
me_plane.use_remesh_preserve_attributes = False
me_plane.use_mirror_vertex_groups = False
me_plane.update()
me_cylinder_008 = bpy.data.meshes.new('Cylinder.008')
me_cylinder_008.from_pydata([(0.0, 1.0, 0.0), (0.0, 1.0, 1.0), (0.7071, 0.7071, 0.0), (0.7071, 0.7071, 1.0), (1.0, -4.371e-08, 0.0), (1.0, -4.371e-08, 1.0), (0.7071, -0.7071, 0.0), (0.7071, -0.7071, 1.0), (-8.742e-08, -1.0, 0.0), (-8.742e-08, -1.0, 1.0), (-0.7071, -0.7071, 0.0), (-0.7071, -0.7071, 1.0), (-1.0, 1.192e-08, 0.0), (-1.0, 1.192e-08, 1.0), (-0.7071, 0.7071, 0.0), (-0.7071, 0.7071, 1.0), (0.5219, 0.5219, 1.175), (3.354e-08, 0.738, 1.175), (0.738, -3.031e-08, 1.175), (0.5219, -0.5219, 1.175), (-3.098e-08, -0.738, 1.175), (-0.5219, -0.5219, 1.175), (-0.738, 1.075e-08, 1.175), (-0.5219, 0.5219, 1.175)], [], [(0, 1, 3, 2), (2, 3, 5, 4), (4, 5, 7, 6), (6, 7, 9, 8), (8, 9, 11, 10), (10, 11, 13, 12), (1, 15, 23, 17), (12, 13, 15, 14), (14, 15, 1, 0), (16, 17, 23, 22, 21, 20, 19, 18), (3, 1, 17, 16), (7, 5, 18, 19), (13, 11, 21, 22), (9, 7, 19, 20), (15, 13, 22, 23), (5, 3, 16, 18), (11, 9, 20, 21)])
me_cylinder_008.polygons.foreach_set('use_smooth', [True] * 17)
me_cylinder_008.materials.append(mat_purple_sprinkle_material)
me_cylinder_008.use_remesh_preserve_volume = False
me_cylinder_008.use_remesh_preserve_attributes = False
me_cylinder_008.use_mirror_vertex_groups = False
me_cylinder_008.update()
me_cylinder_007 = bpy.data.meshes.new('Cylinder.007')
me_cylinder_007.from_pydata([(0.0, 1.0, 0.0), (0.0, 1.0, 1.0), (0.7071, 0.7071, 0.0), (0.7071, 0.7071, 1.0), (1.0, -4.371e-08, 0.0), (1.0, -4.371e-08, 1.0), (0.7071, -0.7071, 0.0), (0.7071, -0.7071, 1.0), (-8.742e-08, -1.0, 0.0), (-8.742e-08, -1.0, 1.0), (-0.7071, -0.7071, 0.0), (-0.7071, -0.7071, 1.0), (-1.0, 1.192e-08, 0.0), (-1.0, 1.192e-08, 1.0), (-0.7071, 0.7071, 0.0), (-0.7071, 0.7071, 1.0), (0.5219, 0.5219, 1.175), (3.354e-08, 0.738, 1.175), (0.738, -3.031e-08, 1.175), (0.5219, -0.5219, 1.175), (-3.098e-08, -0.738, 1.175), (-0.5219, -0.5219, 1.175), (-0.738, 1.075e-08, 1.175), (-0.5219, 0.5219, 1.175)], [], [(0, 1, 3, 2), (2, 3, 5, 4), (4, 5, 7, 6), (6, 7, 9, 8), (8, 9, 11, 10), (10, 11, 13, 12), (1, 15, 23, 17), (12, 13, 15, 14), (14, 15, 1, 0), (16, 17, 23, 22, 21, 20, 19, 18), (3, 1, 17, 16), (7, 5, 18, 19), (13, 11, 21, 22), (9, 7, 19, 20), (15, 13, 22, 23), (5, 3, 16, 18), (11, 9, 20, 21)])
me_cylinder_007.polygons.foreach_set('use_smooth', [True] * 17)
me_cylinder_007.materials.append(mat_orange_sprinkle_material)
me_cylinder_007.use_remesh_preserve_volume = False
me_cylinder_007.use_remesh_preserve_attributes = False
me_cylinder_007.use_mirror_vertex_groups = False
me_cylinder_007.update()
me_cylinder_006 = bpy.data.meshes.new('Cylinder.006')
me_cylinder_006.from_pydata([(0.0, 1.0, 0.0), (0.0, 1.0, 1.0), (0.7071, 0.7071, 0.0), (0.7071, 0.7071, 1.0), (1.0, -4.371e-08, 0.0), (1.0, -4.371e-08, 1.0), (0.7071, -0.7071, 0.0), (0.7071, -0.7071, 1.0), (-8.742e-08, -1.0, 0.0), (-8.742e-08, -1.0, 1.0), (-0.7071, -0.7071, 0.0), (-0.7071, -0.7071, 1.0), (-1.0, 1.192e-08, 0.0), (-1.0, 1.192e-08, 1.0), (-0.7071, 0.7071, 0.0), (-0.7071, 0.7071, 1.0), (0.5219, 0.5219, 1.175), (3.354e-08, 0.738, 1.175), (0.738, -3.031e-08, 1.175), (0.5219, -0.5219, 1.175), (-3.098e-08, -0.738, 1.175), (-0.5219, -0.5219, 1.175), (-0.738, 1.075e-08, 1.175), (-0.5219, 0.5219, 1.175)], [], [(0, 1, 3, 2), (2, 3, 5, 4), (4, 5, 7, 6), (6, 7, 9, 8), (8, 9, 11, 10), (10, 11, 13, 12), (1, 15, 23, 17), (12, 13, 15, 14), (14, 15, 1, 0), (16, 17, 23, 22, 21, 20, 19, 18), (3, 1, 17, 16), (7, 5, 18, 19), (13, 11, 21, 22), (9, 7, 19, 20), (15, 13, 22, 23), (5, 3, 16, 18), (11, 9, 20, 21)])
me_cylinder_006.polygons.foreach_set('use_smooth', [True] * 17)
me_cylinder_006.materials.append(mat_green_sprinkle_material)
me_cylinder_006.use_remesh_preserve_volume = False
me_cylinder_006.use_remesh_preserve_attributes = False
me_cylinder_006.use_mirror_vertex_groups = False
me_cylinder_006.update()
me_cylinder_005 = bpy.data.meshes.new('Cylinder.005')
me_cylinder_005.from_pydata([(0.0, 1.0, 0.0), (0.0, 1.0, 1.0), (0.7071, 0.7071, 0.0), (0.7071, 0.7071, 1.0), (1.0, -4.371e-08, 0.0), (1.0, -4.371e-08, 1.0), (0.7071, -0.7071, 0.0), (0.7071, -0.7071, 1.0), (-8.742e-08, -1.0, 0.0), (-8.742e-08, -1.0, 1.0), (-0.7071, -0.7071, 0.0), (-0.7071, -0.7071, 1.0), (-1.0, 1.192e-08, 0.0), (-1.0, 1.192e-08, 1.0), (-0.7071, 0.7071, 0.0), (-0.7071, 0.7071, 1.0), (0.5219, 0.5219, 1.175), (3.354e-08, 0.738, 1.175), (0.738, -3.031e-08, 1.175), (0.5219, -0.5219, 1.175), (-3.098e-08, -0.738, 1.175), (-0.5219, -0.5219, 1.175), (-0.738, 1.075e-08, 1.175), (-0.5219, 0.5219, 1.175)], [], [(0, 1, 3, 2), (2, 3, 5, 4), (4, 5, 7, 6), (6, 7, 9, 8), (8, 9, 11, 10), (10, 11, 13, 12), (1, 15, 23, 17), (12, 13, 15, 14), (14, 15, 1, 0), (16, 17, 23, 22, 21, 20, 19, 18), (3, 1, 17, 16), (7, 5, 18, 19), (13, 11, 21, 22), (9, 7, 19, 20), (15, 13, 22, 23), (5, 3, 16, 18), (11, 9, 20, 21)])
me_cylinder_005.polygons.foreach_set('use_smooth', [True] * 17)
me_cylinder_005.materials.append(mat_red_sprinkle_material)
me_cylinder_005.use_remesh_preserve_volume = False
me_cylinder_005.use_remesh_preserve_attributes = False
me_cylinder_005.use_mirror_vertex_groups = False
me_cylinder_005.update()
me_cylinder_004 = bpy.data.meshes.new('Cylinder.004')
me_cylinder_004.from_pydata([(0.0, 1.0, 0.0), (0.0, 1.0, 1.0), (0.7071, 0.7071, 0.0), (0.7071, 0.7071, 1.0), (1.0, -4.371e-08, 0.0), (1.0, -4.371e-08, 1.0), (0.7071, -0.7071, 0.0), (0.7071, -0.7071, 1.0), (-8.742e-08, -1.0, 0.0), (-8.742e-08, -1.0, 1.0), (-0.7071, -0.7071, 0.0), (-0.7071, -0.7071, 1.0), (-1.0, 1.192e-08, 0.0), (-1.0, 1.192e-08, 1.0), (-0.7071, 0.7071, 0.0), (-0.7071, 0.7071, 1.0), (0.5219, 0.5219, 1.175), (3.354e-08, 0.738, 1.175), (0.738, -3.031e-08, 1.175), (0.5219, -0.5219, 1.175), (-3.098e-08, -0.738, 1.175), (-0.5219, -0.5219, 1.175), (-0.738, 1.075e-08, 1.175), (-0.5219, 0.5219, 1.175)], [], [(0, 1, 3, 2), (2, 3, 5, 4), (4, 5, 7, 6), (6, 7, 9, 8), (8, 9, 11, 10), (10, 11, 13, 12), (1, 15, 23, 17), (12, 13, 15, 14), (14, 15, 1, 0), (16, 17, 23, 22, 21, 20, 19, 18), (3, 1, 17, 16), (7, 5, 18, 19), (13, 11, 21, 22), (9, 7, 19, 20), (15, 13, 22, 23), (5, 3, 16, 18), (11, 9, 20, 21)])
me_cylinder_004.polygons.foreach_set('use_smooth', [True] * 17)
me_cylinder_004.materials.append(mat_blue_sprinkle_material)
me_cylinder_004.use_remesh_preserve_volume = False
me_cylinder_004.use_remesh_preserve_attributes = False
me_cylinder_004.use_mirror_vertex_groups = False
me_cylinder_004.update()

# ---- objects
ob_plate = bpy.data.objects.new('Plate', me_cylinder)
ob_mug = bpy.data.objects.new('Mug', me_cylinder_001)
ob_icing = bpy.data.objects.new('Icing', me_torus_002)
ob_donut = bpy.data.objects.new('Donut', me_torus)
ob_table = bpy.data.objects.new('Table', me_plane)
ob_light = bpy.data.objects.new('Light', light_lamp)
ob_camera = bpy.data.objects.new('Camera', cam_camera)
ob_purple_sprinkle = bpy.data.objects.new('Purple Sprinkle', me_cylinder_008)
ob_orange_sprinkle = bpy.data.objects.new('Orange Sprinkle', me_cylinder_007)
ob_green_sprinkle = bpy.data.objects.new('Green Sprinkle', me_cylinder_006)
ob_red_sprinkle = bpy.data.objects.new('Red Sprinkle', me_cylinder_005)
ob_blue_sprinkle = bpy.data.objects.new('Blue Sprinkle', me_cylinder_004)

# ---- transforms, parenting, visibility, modifiers, constraints
ob_plate.location = (0.0, 0.0, 0.0)
ob_plate.scale = (2.813, 2.813, -0.01933)
ob_plate.lineart.crease_threshold = 0.0
_m = ob_plate.modifiers.new('Subsurf', 'SUBSURF')
_m.uv_smooth = 'PRESERVE_CORNERS'
_m.levels = 4
_m.render_levels = 4
_m.show_only_control_edges = False
ob_mug.location = (-3.525, -2.85, 1.612)
ob_mug.rotation_euler = (0.0, -0.0, -4.121)
ob_mug.scale = (0.9741, 0.9741, 0.9741)
ob_mug.lineart.crease_threshold = 0.0
_m = ob_mug.modifiers.new('Subsurf', 'SUBSURF')
_m.uv_smooth = 'PRESERVE_CORNERS'
_m.levels = 3
_m.render_levels = 3
_m.show_only_control_edges = False
ob_icing.location = (0.0, 0.0, 0.5)
ob_icing.lineart.crease_threshold = 0.0
_vg = ob_icing.vertex_groups.new(name='Group')
_m = ob_icing.modifiers.new('Solidify', 'SOLIDIFY')
_m.thickness = 0.025
_m.nonmanifold_thickness_mode = 'FIXED'
_m.nonmanifold_merge_threshold = 0.0003
_m = ob_icing.modifiers.new('ParticleSystem 1', 'PARTICLE_SYSTEM')
_m = ob_icing.modifiers.new('Subsurf', 'SUBSURF')
_m.uv_smooth = 'PRESERVE_CORNERS'
_m.quality = 1
_m.render_levels = 1
_m.show_only_control_edges = False
ob_donut.location = (0.0, 0.0, 0.5)
ob_donut.lineart.crease_threshold = 0.0
_m = ob_donut.modifiers.new('Subsurf', 'SUBSURF')
_m.uv_smooth = 'PRESERVE_CORNERS'
_m.quality = 2
_m.levels = 2
_m.show_only_control_edges = False
ob_table.location = (0.0, 0.0, 0.0)
ob_table.scale = (8.0, 8.0, 8.0)
ob_table.lineart.crease_threshold = 0.0
ob_light.location = (4.076, 1.005, 5.904)
ob_light.rotation_euler = (0.6503, 0.05522, 1.866)
ob_light.lock_rotations_4d = False
ob_light.empty_display_type = 'ARROWS'
ob_light.color = (0.0, 0.0, 0.0, 0.0)
ob_light.lineart.crease_threshold = 0.0
ob_camera.location = (15.0, 2.0, 10.0)
ob_camera.rotation_euler = (0.9599, 0.0, 1.745)
ob_camera.lock_rotations_4d = False
ob_camera.empty_display_type = 'ARROWS'
ob_camera.color = (0.0, 0.0, 0.0, 0.0)
ob_camera.display_type = 'WIRE'
ob_camera.lineart.crease_threshold = 0.0
ob_purple_sprinkle.location = (2.067, -0.2277, 2.139)
ob_purple_sprinkle.scale = (0.02583, 0.02583, 0.08278)
ob_purple_sprinkle.lineart.crease_threshold = 0.0
_m = ob_purple_sprinkle.modifiers.new('Mirror', 'MIRROR')
_m.use_axis = (False, False, True)
_m.use_clip = True
ob_orange_sprinkle.location = (2.164, -0.2757, 2.134)
ob_orange_sprinkle.scale = (0.02583, 0.02583, 0.03501)
ob_orange_sprinkle.lineart.crease_threshold = 0.0
_m = ob_orange_sprinkle.modifiers.new('Mirror', 'MIRROR')
_m.use_axis = (False, False, True)
_m.use_clip = True
ob_green_sprinkle.location = (2.287, -0.3262, 2.121)
ob_green_sprinkle.scale = (0.02583, 0.02583, 0.07866)
ob_green_sprinkle.lineart.crease_threshold = 0.0
_m = ob_green_sprinkle.modifiers.new('Mirror', 'MIRROR')
_m.use_axis = (False, False, True)
_m.use_clip = True
ob_red_sprinkle.location = (2.397, -0.3999, 2.084)
ob_red_sprinkle.scale = (0.02583, 0.02583, 0.05722)
ob_red_sprinkle.lineart.crease_threshold = 0.0
_m = ob_red_sprinkle.modifiers.new('Mirror', 'MIRROR')
_m.use_axis = (False, False, True)
_m.use_clip = True
ob_blue_sprinkle.location = (2.528, -0.4262, 2.072)
ob_blue_sprinkle.scale = (0.02583, 0.02583, 0.07789)
ob_blue_sprinkle.lineart.crease_threshold = 0.0
_m = ob_blue_sprinkle.modifiers.new('Mirror', 'MIRROR')
_m.use_axis = (False, False, True)
_m.use_clip = True

# ---- collection membership
col_collection_1.objects.link(ob_plate)
col_collection_1.objects.link(ob_mug)
col_collection_1.objects.link(ob_icing)
col_collection_1.objects.link(ob_donut)
col_collection_1.objects.link(ob_table)
col_collection_1.objects.link(ob_light)
col_collection_1.objects.link(ob_camera)
col_collection_2.objects.link(ob_purple_sprinkle)
col_collection_2.objects.link(ob_orange_sprinkle)
col_collection_2.objects.link(ob_green_sprinkle)
col_collection_2.objects.link(ob_red_sprinkle)
col_collection_2.objects.link(ob_blue_sprinkle)

# ---- scene / render settings (as saved in the file)
scene.camera = ob_camera
scene.frame_start = 1; scene.frame_end = 250; scene.frame_set(44)
scene.render.engine = 'CYCLES'
scene.render.image_settings.compression = 0
scene.render.dither_intensity = 0.0
scene.cycles.use_denoising = False
scene.cycles.samples = 21
scene.cycles.sampling_pattern = 'TABULATED_SOBOL'
scene.cycles.use_adaptive_sampling = False
scene.cycles.use_light_tree = False
scene.cycles.blur_glossy = 0.0
scene.cycles.sample_clamp_indirect = 0.0
scene.view_settings.view_transform = 'Standard'
bpy.context.view_layer.update()

